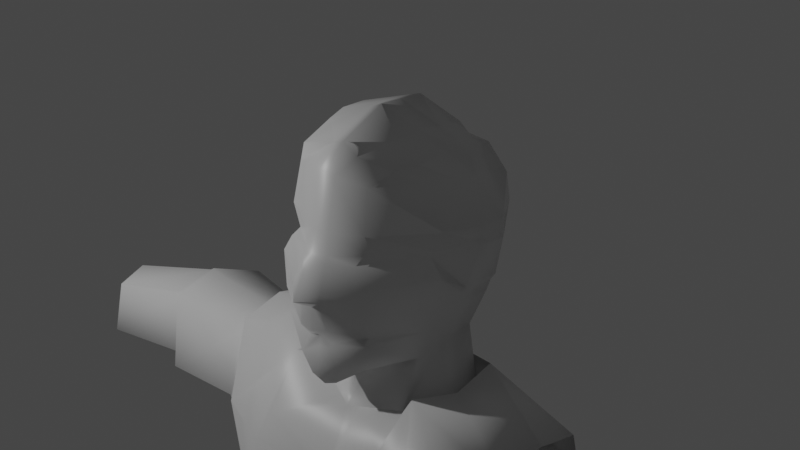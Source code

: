 # Source: Base_Zombie.blend  (saved by Blender 2.80.75; exported with 4.5.12 LTS)
import bpy
from mathutils import Matrix  # noqa: F401  (used for matrix-valued properties, if any)

bpy.ops.wm.read_factory_settings(use_empty=True)
scene = bpy.context.scene
scene.name = 'Scene'

# ---- collections
col_collection = bpy.data.collections.new('Collection'); scene.collection.children.link(col_collection)

# ---- materials (node trees are filled in below, after node groups)
mat_material = bpy.data.materials.new('Material')
mat_material.alpha_threshold = 0.0
mat_material.use_transparent_shadow = False
mat_material.line_color = (0.0, 0.0, 0.0, 1.0)

# ---- material node trees
mat_material.use_nodes = True; mat_material.node_tree.nodes.clear()
_N = mat_material.node_tree.nodes; _L = mat_material.node_tree.links
n0 = _N.new('ShaderNodeOutputMaterial'); n0.name = 'Material Output'; n0.location = (300, 300)
n1 = _N.new('ShaderNodeBsdfPrincipled'); n1.name = 'Principled BSDF'; n1.location = (10, 300)
n1.distribution = 'GGX'
n1.subsurface_method = 'BURLEY'
n1.inputs[2].default_value = 0.4
n1.inputs[3].default_value = 1.45
n1.inputs[27].default_value = (0.0, 0.0, 0.0, 1.0)
n1.inputs[28].default_value = 1.0
_L.new(n1.outputs[0], n0.inputs[0])
n0.is_active_output = True

# ---- world
world_world = bpy.data.worlds.new('World'); scene.world = world_world
world_world.use_nodes = True; world_world.node_tree.nodes.clear()
_N = world_world.node_tree.nodes; _L = world_world.node_tree.links
n0 = _N.new('ShaderNodeOutputWorld'); n0.name = 'World Output'; n0.location = (300, 300)
n1 = _N.new('ShaderNodeBackground'); n1.name = 'Background'; n1.location = (10, 300)
n1.inputs[0].default_value = (0.05088, 0.05088, 0.05088, 1.0)
_L.new(n1.outputs[0], n0.inputs[0])
n0.is_active_output = True
world_world.color = (0.05088, 0.05088, 0.05088)
world_world.use_sun_shadow = False
world_world.sun_shadow_jitter_overblur = 0.0

# ---- cameras
cam_camera = bpy.data.cameras.new('Camera')
cam_camera.clip_end = 100.0
cam_camera.ortho_scale = 7.314

# ---- lights
light_light = bpy.data.lights.new('Light', 'POINT')
light_light.transmission_factor = 0.0
light_light.energy = 1000.0
light_light.shadow_soft_size = 0.1
light_light.shadow_maximum_resolution = 0.006
light_light.use_absolute_resolution = True

# ---- meshes
me_cube = bpy.data.meshes.new('Cube')
me_cube.from_pydata([(0.3677, 0.6353, 0.8351), (0.3012, 0.6316, -0.6105), (0.4949, -0.5485, 0.8321), (0.4931, -0.9283, -1.168), (0.6031, 0.9288, 0.4357), (0.6938, 0.8295, -0.1753), (0.5243, -0.9254, 0.3083), (0.5607, -1.045, -0.1863), (0.6341, 0.3333, 0.8156), (0.5475, -0.2301, 0.8308), (0.7062, -0.424, -1.152), (0.7062, 0.3333, -1.061), (1.099, 0.2514, -0.287), (0.9657, -0.3466, -0.1863), (1.099, 0.3333, 0.3083), (0.9657, -0.3333, 0.3083), (0.6477, -0.5552, -1.761), (0.7922, 0.3653, -1.701), (-0.9096, 0.8987, -3.685), (0.1281, 0.9061, -4.355), (1.778, -0.9598, -2.827), (1.778, 0.6564, -2.827), (1.884, -0.6292, -1.966), (1.884, 0.3119, -1.932), (3.218, -0.8045, -2.758), (3.042, 0.5076, -2.895), (3.32, -0.6426, -1.997), (3.142, 0.3119, -1.997), (4.852, -0.6733, -2.719), (4.695, 0.2627, -2.753), (4.867, -0.4907, -2.126), (4.711, 0.06698, -2.126), (5.14, -0.7649, -2.68), (5.014, 0.4007, -2.844), (5.163, -0.6292, -2.046), (5.034, 0.2049, -2.046), (5.442, -0.7784, -2.739), (5.356, 0.38, -2.837), (5.475, -0.6084, -2.066), (5.375, 0.1842, -2.065), (7.898, -0.5282, -2.708), (7.856, 0.04648, -2.63), (7.908, -0.3745, -2.297), (7.865, -0.08381, -2.283), (8.023, -0.5077, -2.612), (7.97, 0.03267, -2.557), (8.032, -0.3632, -2.363), (7.978, -0.08982, -2.346), (8.413, -0.493, -2.57), (8.537, 0.1998, -2.476), (8.606, -0.6093, -2.249), (8.836, 0.143, -2.161), (9.174, -0.5312, -2.494), (9.172, 0.2257, -2.4), (9.185, -0.3723, -2.271), (9.114, 0.1027, -2.291), (9.512, -0.4547, -2.487), (9.423, 0.1625, -2.433), (9.521, -0.3211, -2.362), (9.479, 0.06136, -2.373), (9.696, -0.3362, -2.488), (9.603, 0.1315, -2.44), (9.731, -0.2501, -2.417), (9.718, 0.04099, -2.402), (0.5568, 0.05341, 0.9044), (0.7062, -0.04293, -1.106), (0.6932, 0.6282, -6.359), (1.05, -0.1098, -0.3275), (1.099, 0.002131, 0.3083), (0.8456, -0.1484, -1.775), (0.4482, 0.9557, -8.198), (2.024, -0.1702, -3.05), (1.884, -0.1479, -1.818), (3.045, -0.1557, -2.978), (3.32, -0.1613, -1.85), (4.653, -0.1485, -2.719), (4.867, -0.1485, -1.978), (4.945, -0.1479, -2.811), (5.163, -0.1479, -1.899), (5.443, -0.1816, -2.918), (5.475, -0.148, -1.918), (7.839, -0.1817, -2.708), (7.908, -0.1591, -2.173), (7.98, -0.1422, -2.677), (8.032, -0.1606, -2.288), (8.16, -0.08944, -2.635), (8.613, -0.153, -2.134), (8.975, -0.1355, -2.494), (9.185, -0.1355, -2.243), (9.312, -0.1221, -2.487), (9.521, -0.1221, -2.338), (9.737, -0.1051, -2.481), (9.789, -0.07786, -2.476), (8.265, -0.8295, -2.64), (8.35, -0.9393, -2.409), (8.332, -0.6593, -2.52), (8.588, -0.6675, -2.335), (8.475, -0.9758, -2.663), (8.559, -1.076, -2.467), (8.448, -0.7914, -2.615), (8.725, -0.8903, -2.392), (8.669, -1.031, -2.665), (8.72, -1.096, -2.57), (8.772, -0.9268, -2.643), (8.831, -0.9713, -2.52), (0.5857, 0.8724, -6.921), (0.1281, -1.191, -6.965), (0.7875, -0.9803, -7.005), (1.76, -0.133, -3.975), (1.662, 0.6861, -3.945), (1.529, -0.9806, -4.064), (0.1093, -0.09432, -8.264), (1.655, -0.7635, -6.957), (1.42, -0.1022, -6.338), (1.357, 0.4979, -6.338), (1.357, -0.7101, -6.338), (0.6193, -0.9119, -6.921), (1.635, -0.09556, -6.849), (1.297, 0.4867, -6.899), (1.434, -0.7083, -6.876), (0.1093, -1.078, -8.264), (1.825, -0.09632, -7.939), (1.407, 0.6824, -8.007), (1.595, -0.8768, -7.939), (0.7041, -0.09506, -11.72), (0.791, 0.637, -11.72), (1.926, -0.09678, -11.69), (1.727, 0.5692, -11.7), (0.7617, -0.9559, -11.73), (1.645, -0.7575, -11.7), (0.7781, -0.09551, -12.16), (0.9149, 0.5774, -12.17), (1.867, -0.09705, -12.14), (1.714, 0.4228, -12.19), (0.7538, -0.8229, -12.16), (1.689, -0.6981, -12.15), (0.6882, -0.04515, -13.49), (0.7757, 0.6788, -13.48), (2.105, -0.09656, -13.46), (1.886, 0.6357, -13.47), (0.7345, -0.7792, -13.49), (1.801, -0.8181, -13.46), (0.9795, -0.09629, -16.51), (1.053, 0.5165, -16.49), (1.868, -0.09754, -16.49), (1.723, 0.3866, -16.5), (0.9491, -0.578, -16.51), (1.723, -0.5879, -16.5), (0.7557, -0.09454, -17.08), (0.9502, 0.724, -17.07), (2.169, -0.09654, -17.05), (1.865, 0.5929, -17.07), (0.7557, -1.078, -17.08), (2.079, -0.7346, -17.02), (0.7697, -0.09456, -17.86), (1.012, 0.7763, -17.85), (2.183, -0.09656, -17.83), (1.953, 0.674, -17.84), (0.7697, -1.078, -17.86), (2.093, -0.7347, -17.8), (0.7557, -1.078, -17.08), (2.021, -0.877, -17.07), (0.7697, -1.078, -17.86), (2.035, -0.8771, -17.84), (0.8973, -1.966, -17.37), (1.953, -1.84, -17.36), (0.8587, -1.962, -17.79), (1.966, -1.84, -17.84), (1.097, -2.473, -17.52), (1.59, -2.389, -17.51), (1.103, -2.473, -17.84), (1.596, -2.389, -17.83), (2.004, 0.5569, -2.798), (2.031, -0.8603, -2.777), (2.126, -0.5869, -2.012), (2.099, 0.2678, -1.987), (2.126, -0.1508, -1.878), (2.189, -0.1666, -2.978), (0.1652, -1.052, -8.583), (1.606, -0.8706, -8.519), (1.85, -0.1079, -8.549), (1.464, 0.6617, -8.541), (0.4965, 0.9219, -8.555), (0.1708, -0.08413, -8.572), (-0.4952, 0.7373, 0.8819), (-0.3012, 0.6316, -0.6105), (-0.5245, -0.7698, 0.8942), (-0.5165, -0.9585, -1.189), (0.0, 0.6237, -0.9361), (0.0, -0.7241, 1.04), (-0.0217, -1.019, -1.533), (0.0, 0.7427, 0.8952), (-0.6149, 0.926, 0.4417), (-0.6938, 0.8295, -0.1753), (-0.5243, -0.9254, 0.3083), (-0.5607, -1.045, -0.1863), (0.0, 0.9905, 0.4338), (0.0, 0.893, -0.1832), (-0.005976, -1.04, 0.216), (0.01968, -1.404, -0.4077), (-0.9002, 0.3333, 0.9471), (-0.7672, -0.2301, 0.9391), (-0.7062, -0.424, -1.152), (-0.7062, 0.3333, -1.061), (0.0, 0.4276, -1.363), (0.0, -0.6167, -1.517), (0.0, 0.2857, 1.273), (0.0, -0.2301, 1.294), (-1.099, 0.3201, -0.1863), (-0.8974, -0.381, -0.4762), (-1.099, 0.3333, 0.3083), (-0.9521, -0.3423, 0.1937), (-0.6477, -0.5552, -1.761), (-0.7922, 0.3653, -1.701), (0.0, 0.4761, -1.796), (0.0, -0.7466, -1.925), (1.509, 0.5089, -6.981), (1.573, -0.7654, -6.384), (0.9002, -0.9422, -6.435), (0.1281, 0.814, -6.397), (-1.778, -0.9598, -2.827), (-1.778, 0.6564, -2.827), (-1.884, -0.6292, -1.966), (-1.884, 0.3119, -1.932), (-3.218, -0.8045, -2.758), (-3.042, 0.5076, -2.895), (-3.32, -0.6426, -1.997), (-3.142, 0.3119, -1.997), (-4.338, -1.045, -2.826), (-4.149, -0.1142, -2.839), (-4.409, -0.862, -2.236), (-4.236, -0.3096, -2.218), (-4.456, -0.6356, -2.528), (-4.428, -0.4517, -2.551), (-4.47, -0.614, -2.429), (-4.445, -0.4826, -2.426), (-4.697, -0.4322, -2.405), (-4.643, -0.3218, -2.593), (0.8663, 0.6596, -6.407), (1.869, -0.1111, -6.928), (1.64, -0.1182, -6.384), (1.573, 0.5208, -6.384), (1.267, 0.577, -5.802), (0.7171, 0.8538, -4.312), (1.037, -1.015, -4.516), (0.7603, -0.7974, -5.817), (0.4151, -0.9545, -5.832), (1.07, 0.5507, -5.792), (0.1281, -1.077, -6.413), (1.14, -0.09648, -5.798), (0.1281, -1.101, -5.834), (0.1281, 0.9356, -3.7), (0.465, -1.06, -5.227), (0.803, -0.8647, -5.251), (0.6859, -1.27, -4.442), (2.002, -0.1509, -3.868), (1.898, 0.7212, -3.835), (0.1281, -1.191, -3.721), (1.114, -1.392, -3.848), (1.145, 0.5975, -5.196), (2.134, -0.6793, -1.728), (1.224, -0.1041, -5.21), (2.134, 0.3228, -1.693), (2.134, -0.1668, -1.571), (-0.9002, 0.05341, 0.9431), (-0.7062, -0.04293, -1.106), (-1.073, 0.5729, -6.707), (0.0, 0.02944, 1.283), (-1.058, 0.03798, -0.4365), (-1.092, -0.005395, 0.1889), (-0.8456, -0.1484, -1.775), (-0.4482, 0.9557, -8.198), (-2.024, -0.1702, -3.05), (-1.884, -0.1479, -1.818), (-3.045, -0.1557, -2.978), (-3.32, -0.1613, -1.85), (-4.123, -0.5266, -2.803), (-4.413, -0.5201, -2.088), (-4.42, -0.5389, -2.545), (-4.47, -0.5378, -2.405), (-4.633, -0.4335, -2.585), (2.021, 0.6896, -2.646), (2.283, -0.1905, -2.882), (0.1093, -1.308, -3.489), (1.273, -1.238, -2.676), (1.235, 0.6527, -4.494), (0.1281, 0.7119, -2.512), (0.8534, -0.9441, -4.584), (1.756, -1.054, -3.962), (1.043, -0.1547, -4.517), (0.5239, -1.184, -4.514), (-4.862, -0.4069, -2.485), (-4.82, -0.4078, -2.604), (-4.862, -0.4715, -2.505), (-4.851, -0.4898, -2.589), (-4.827, -0.3338, -2.609), (-4.842, -0.3601, -2.503), (-4.786, -0.5783, -2.61), (-4.808, -0.542, -2.442), (-4.738, -0.2684, -2.649), (-4.725, -0.4153, -2.638), (-4.767, -0.3205, -2.438), (-4.808, -0.4136, -2.402), (-4.696, -0.5298, -2.436), (-4.679, -0.5575, -2.563), (-4.665, -0.3614, -2.432), (-0.5857, 0.8724, -6.921), (2.021, -1.031, -2.646), (0.07735, -1.065, -2.467), (0.8178, -0.6005, -1.51), (0.1281, 0.4977, -1.547), (0.9717, 0.3797, -1.446), (1.029, -0.1674, -1.525), (1.278, 0.7769, -2.526), (-0.1093, -0.09432, -8.264), (1.166, 0.8987, -3.685), (0.0, 0.7732, -6.35), (-1.151, -0.9522, -6.744), (-1.81, -0.1396, -7.125), (-1.44, 0.526, -7.086), (-1.783, -0.7862, -6.695), (0.0, -1.109, -6.884), (0.0, 0.899, -7.0), (-0.6193, -0.9119, -6.921), (-1.635, -0.09556, -6.849), (-1.297, 0.4867, -6.899), (-1.434, -0.7083, -6.876), (0.0, -0.1036, -8.303), (0.0, -1.091, -8.209), (0.0, 0.5258, -8.031), (-0.1093, -1.078, -8.264), (-1.825, -0.09632, -7.939), (-1.407, 0.6824, -8.007), (-1.595, -0.8768, -7.939), (-0.7041, -0.09506, -11.72), (-0.7777, 0.4643, -12.15), (-2.269, -0.1475, -12.17), (-1.868, 0.4381, -12.19), (-0.5331, -1.034, -12.02), (-1.614, -0.7437, -11.57), (-0.7781, -0.09551, -12.16), (-0.9149, 0.5774, -12.17), (-1.867, -0.09705, -12.14), (-1.714, 0.4228, -12.19), (-0.7538, -0.8229, -12.16), (-1.689, -0.6981, -12.15), (-1.269, -0.09377, -13.26), (-1.204, 0.2487, -13.22), (-1.846, -0.1533, -13.29), (-1.574, 0.1948, -13.26), (-1.3, -0.5891, -13.26), (-1.642, -0.6401, -13.29), (-1.417, -0.0004282, -16.48), (-1.794, 0.4879, -16.46), (-2.179, -0.4549, -16.51), (-2.302, 0.03525, -16.5), (-1.279, -0.4027, -16.65), (-1.804, -0.8024, -16.51), (-1.294, 0.07197, -17.15), (-1.787, 0.7402, -17.03), (-2.213, -0.5346, -16.81), (-2.439, 0.2075, -17.2), (-1.019, -0.8356, -17.06), (-1.687, -0.9735, -17.04), (-1.179, 0.1577, -17.81), (-1.833, 0.7823, -17.81), (-2.239, -0.5282, -17.82), (-2.582, 0.1936, -17.75), (-0.6764, -0.6876, -17.82), (-1.918, -1.071, -17.73), (-0.8641, -0.8122, -17.17), (-1.687, -1.041, -17.46), (-0.6764, -0.6876, -17.82), (-1.798, -1.151, -17.82), (-0.6311, -1.59, -17.48), (-1.091, -1.863, -17.53), (-0.3036, -1.495, -17.77), (-1.314, -1.953, -17.88), (-0.2593, -2.066, -17.52), (-0.6271, -2.195, -17.63), (-0.2503, -2.057, -17.84), (-0.7171, -2.237, -17.86), (-2.004, 0.5569, -2.798), (-2.031, -0.8603, -2.777), (-2.126, -0.5869, -2.012), (-2.099, 0.2678, -1.987), (-2.126, -0.1508, -1.878), (-2.189, -0.1666, -2.978), (-0.1652, -1.052, -8.583), (-1.606, -0.8706, -8.519), (-1.85, -0.1079, -8.549), (-1.464, 0.6617, -8.541), (-0.4965, 0.9219, -8.555), (-0.1708, -0.08413, -8.572), (-2.971, 0.6463, -3.039), (-3.28, -0.1479, -1.822), (-2.998, -0.1441, -3.149), (-3.16, -0.9154, -2.892), (-3.28, -0.7101, -1.995), (-3.088, 0.4034, -1.991), (0.1326, -0.9985, -1.462), (-0.01251, -1.146, -6.974), (0.8456, -0.1484, -1.775), (0.7922, 0.3653, -1.701), (0.0, 0.4761, -1.796), (0.6477, -0.5552, -1.761), (0.0, -0.7466, -1.925), (1.778, -0.9598, -2.827), (1.529, -0.9806, -4.064), (-0.1332, -1.066, -6.499), (-0.1155, 0.7685, -6.478), (-0.08208, -1.234, -3.748), (2.024, -0.1702, -3.05), (1.778, 0.6564, -2.827), (1.884, -0.1479, -1.818), (1.884, 0.3119, -1.932), (1.884, -0.6292, -1.966), (-0.09317, 0.9278, -3.697), (-0.07766, 0.8921, -4.353), (1.662, 0.6861, -3.945), (1.76, -0.133, -3.975), (0.5239, -1.184, -4.514), (-0.07102, -1.189, -4.397), (-0.0921, 0.8508, -5.086), (-0.09084, -1.133, -5.12), (0.8534, -0.9441, -4.584), (-0.1293, 0.7997, -5.862), (1.07, 0.5507, -5.792), (1.357, 0.4979, -6.338), (1.42, -0.1022, -6.338), (1.635, -0.09556, -6.849), (0.6932, 0.6282, -6.359), (0.0, 0.7732, -6.35), (-0.1063, -1.093, -5.823), (1.357, -0.7101, -6.338), (1.297, 0.4867, -6.899), (1.434, -0.7083, -6.876), (0.6193, -0.9119, -6.921), (0.0, -1.109, -6.884), (-0.132, -1.067, -6.892), (-0.2288, 0.7305, -6.426), (-0.1381, -0.7058, -1.89), (-0.8456, -0.1484, -1.775), (-0.7922, 0.3653, -1.701), (-0.6477, -0.5552, -1.761), (-1.778, -0.9598, -2.827), (-0.1689, 0.4525, -1.776), (-0.02331, -0.1016, -8.295), (-2.024, -0.1702, -3.05), (-1.778, 0.6564, -2.827), (-1.884, -0.1479, -1.818), (-1.884, 0.3119, -1.932), (-1.884, -0.6292, -1.966), (0.4151, -0.9545, -5.832), (0.7603, -0.7974, -5.817), (-0.02331, -1.088, -8.221), (-0.09558, 0.6175, -8.066), (-0.132, -1.067, -6.892), (-0.1249, 0.8933, -6.983), (-0.2288, 0.7305, -6.426), (-0.192, 0.03455, 1.211), (-0.1381, -0.7058, -1.89), (-0.1689, 0.4525, -1.776), (-0.1506, -0.5756, -1.439), (-1.073, 0.5729, -6.707), (-1.783, -0.7862, -6.695), (-1.151, -0.9522, -6.744), (1.145, 0.5975, -5.196), (-0.1506, 0.4075, -1.299), (0.465, -1.06, -5.227), (-0.1636, -0.2301, 1.218), (-0.192, 0.2958, 1.204), (-0.1479, 0.9769, 0.4355), (-0.1479, 0.8795, -0.1815), (-0.1178, -1.024, 0.2177), (-0.1904, -1.23, -0.3432), (-0.1118, -0.7338, 1.009), (1.235, 0.6527, -4.494), (-0.06423, 0.6254, -0.8667), (-0.1056, 0.7416, 0.8924), (-0.1812, -1.048, -1.465), (-0.05179, 0.4725, -1.526), (-0.6315, -1.256, -2.105), (-0.1171, 0.7258, -2.515), (-0.1161, -1.073, -2.683), (-1.805, -0.2867, -7.389), (-1.422, 0.606, -6.948), (-0.6193, -0.9119, -6.921), (-1.022, 0.7769, -2.526), (-0.7724, -0.1674, -1.525), (-0.7155, 0.3797, -1.446), (-0.9975, -0.6209, -1.769), (-1.765, -1.031, -2.646), (-1.5, -1.054, -3.962), (-1.017, -1.238, -2.676), (-2.027, -0.1905, -2.882), (-1.765, 0.6896, -2.646), (-1.878, -0.1668, -1.571), (-1.878, 0.3228, -1.693), (-1.878, -0.6793, -1.728), (0.5701, -1.026, -5.845), (0.9377, -0.8584, -5.829), (0.5547, 0.7241, -5.788), (0.1281, 0.8401, -5.817), (-1.668, 0.5429, -5.737), (-1.743, -0.1462, -5.744), (-1.638, -0.8483, -5.764), (-0.9713, -1.06, -5.78), (-1.079, 0.6505, -6.026), (-1.623, 0.6217, -4.924), (-1.707, -0.1254, -4.938), (-1.014, 0.6007, -6.777), (-1.771, -0.8465, -6.765), (-1.098, -1.023, -6.816), (1.348, 0.6269, -5.168), (0.1281, -1.13, -5.165), (0.6233, -1.138, -5.201), (0.6292, 0.7836, -5.111), (0.1281, 0.8704, -5.146), (-1.557, -0.891, -4.982), (-0.8987, -1.143, -4.957), (-0.9046, 0.7784, -4.866), (-1.563, 0.6725, -4.454), (-1.658, -0.143, -4.479), (1.443, 0.6857, -4.42), (0.1281, -1.163, -4.375), (-0.8576, -1.392, -3.848), (-1.455, -0.9836, -4.55), (-0.8057, -1.283, -4.476), (-0.8369, 0.8406, -4.346), (-1.642, 0.7212, -3.835), (-1.746, -0.1509, -3.868), (-1.8, -0.158, -7.222), (-1.908, 0.3461, -7.629), (-0.5313, -0.9803, -7.005), (0.1098, 0.7415, 0.8923), (0.06675, 0.6255, -0.8639), (0.165, -0.6928, 0.931), (0.1956, -1.217, -0.3377), (0.1102, -1.024, 0.2178), (0.1537, 0.8789, -0.1814), (0.1537, 0.9764, 0.4356), (0.3002, 0.2755, 1.017), (0.2181, -0.2269, 0.9658), (0.1565, 0.4067, -1.296), (0.1565, -0.574, -1.436), (0.1756, 0.4516, -1.775), (0.1435, -0.7042, -1.889), (0.2742, -1.144, -6.974), (0.215, 0.03475, 1.03), (0.2992, -1.047, -6.418), (0.2917, 0.7798, -6.399), (0.1536, 0.7411, -6.352), (0.1298, 0.8931, -6.983), (0.1372, -1.066, -6.892), (0.09934, 0.6211, -8.068), (0.02423, -1.088, -8.221), (0.02423, -0.1016, -8.294), (0.5495, -1.282, -3.914), (0.3581, 0.9274, -3.696), (0.9459, -1.216, -2.273), (0.3829, 0.7263, -2.515), (0.7275, -0.984, -1.995), (0.3151, 0.4715, -1.525), (0.1756, 0.4516, -1.775), (0.1435, -0.7042, -1.889), (0.1536, 0.7411, -6.352), (0.1372, -1.066, -6.892), (0.2261, -1.085, -5.837), (0.2226, 0.8144, -5.811), (0.2378, -1.131, -5.173), (0.2391, 0.8512, -5.138), (0.2517, -1.187, -4.39), (0.2586, 0.8945, -4.345), (-0.5847, -0.9077, -11.51), (-2.026, -0.1573, -11.61), (-0.8038, 0.4252, -11.59), (-1.718, -0.7372, -11.4), (-1.693, 0.3632, -11.61), (-0.6992, -0.1184, -11.31), (-1.791, -0.8805, -10.95), (-1.71, 0.6135, -11.19), (-0.4976, -0.09083, -10.5), (-0.3906, -1.041, -10.69), (-2.206, -0.2155, -11.3), (-0.6688, 0.6415, -10.76), (0.4662, 0.7877, 0.765), (0.4426, -0.8112, 0.7385), (0.0, 0.8086, 0.7726), (-0.01116, -0.9154, 0.7962), (0.7165, 0.3333, 0.6304), (0.5912, -0.2575, 0.6632), (0.701, 0.03979, 0.6662), (-0.548, 0.7877, 0.765), (-0.5244, -0.8112, 0.7385), (-0.953, 0.3333, 0.7773), (-0.8199, -0.2575, 0.7715), (-0.953, 0.03979, 0.7744), (-0.123, -0.9183, 0.7737), (-0.1169, 0.8041, 0.771), (0.1051, -0.9184, 0.7728), (0.1214, 0.8039, 0.7709), (0.6252, 0.795, -0.2512), (0.5673, -1.036, -0.3614), (0.0, 0.846, -0.3146), (0.03026, -1.189, -0.5432), (1.03, 0.2652, -0.3771), (0.9204, -0.3601, -0.3549), (0.956, -0.04659, -0.4393), (-0.6252, 0.795, -0.2512), (-0.5673, -1.036, -0.3614), (-1.03, 0.3224, -0.339), (-0.8299, -0.3646, -0.5312), (-0.9227, -0.02075, -0.5112), (-0.1333, 0.8351, -0.3011), (-0.1167, -1.199, -0.4753), (0.1386, 0.8347, -0.3006), (0.1415, -1.189, -0.4541), (0.5214, 0.7426, -0.3664), (0.5822, -0.9682, -0.62), (0.0, 0.7748, -0.5138), (0.001634, -1.185, -0.8212), (0.9264, 0.3259, -0.5704), (0.8518, -0.3806, -0.6102), (0.9264, -0.02508, -0.5902), (-0.5214, 0.7426, -0.3664), (-0.5773, -1.022, -0.6267), (-0.9264, 0.3259, -0.5704), (-0.8518, -0.3806, -0.6102), (-0.9264, -0.02508, -0.5902), (0.1155, 0.7676, -0.4811), (0.1696, -1.135, -0.778), (-0.1112, 0.7679, -0.4823), (-0.2291, -1.13, -0.8701), (0.4369, 0.7, -0.4601), (0.5588, -0.9878, -0.8427), (0.0, 0.7168, -0.6759), (-5.727e-05, -1.092, -1.04), (0.8419, 0.3288, -0.7588), (0.7959, -0.3973, -0.8182), (0.8419, -0.03193, -0.7883), (-0.4369, 0.7, -0.4601), (-0.5944, -0.9912, -0.8859), (-0.8419, 0.3288, -0.7588), (-0.7959, -0.3973, -0.8182), (-0.8419, -0.03193, -0.7883), (0.09682, 0.7131, -0.6281), (0.1297, -1.076, -1.023), (-0.09316, 0.7132, -0.6299), (-0.2356, -1.125, -1.195), (-0.103, 0.743, -0.5495), (-0.209, -1.043, -1.007), (0.4829, 0.7232, -0.4091), (0.5562, -0.9295, -0.7672), (0.0, 0.7484, -0.5876), (0.02889, -1.087, -0.8958), (0.8879, 0.3272, -0.6562), (0.8263, -0.3882, -0.7049), (0.8879, -0.0282, -0.6804), (-0.4829, 0.7232, -0.4091), (-0.5694, -0.9664, -0.7319), (-0.8879, 0.3272, -0.6562), (-0.8263, -0.3882, -0.7049), (-0.8879, -0.0282, -0.6804), (0.107, 0.7428, -0.548), (0.21, -1.072, -0.9239), (0.6938, 0.8845, 0.1728), (0.4927, -0.9119, 0.09871), (0.0, 0.948, 0.1649), (0.01032, -1.135, 0.0201), (1.063, 0.3215, 0.1552), (0.8167, -0.3618, 0.07068), (1.051, -0.008346, 0.1622), (-0.6938, 0.8845, 0.1728), (-0.483, -0.8877, 0.03773), (-1.099, 0.3276, 0.09274), (-0.9388, -0.3033, 0.1323), (-1.158, 0.05027, 0.08027), (-0.1479, 0.9344, 0.1666), (-0.1461, -1.091, 0.02082), (0.1537, 0.9339, 0.1666), (0.1508, -1.085, 0.02327), (0.6938, 0.8732, 0.1018), (0.4628, -1.007, 0.008819), (0.0, 0.9368, 0.09382), (0.005517, -1.243, -0.06837), (1.094, 0.352, 0.08554), (0.8167, -0.3633, 0.01372), (1.106, 0.01798, 0.08551), (-0.6938, 0.8732, 0.1018), (-0.487, -0.9966, -0.01922), (-1.099, 0.326, 0.03579), (-0.8967, -0.3595, -0.1321), (-1.146, 0.0945, -0.07012), (0.1537, 0.9227, 0.09558), (0.16, -1.112, -0.0504), (-0.1479, 0.9232, 0.09552), (-0.1551, -1.12, -0.05349), (6.174, 0.269, -0.3912)], [], [(545, 10, 3, 400), (591, 9, 2, 587), (601, 535, 0, 586), (600, 537, 189, 589), (543, 207, 189, 537), (617, 538, 199, 605), (681, 539, 198, 669), (616, 540, 5, 602), (680, 541, 4, 666), (607, 13, 7, 603), (671, 15, 6, 667), (666, 4, 14, 670), (672, 68, 15, 671), (602, 5, 12, 606), (608, 67, 13, 607), (535, 191, 206, 542), (549, 267, 207, 543), (586, 0, 8, 590), (592, 64, 9, 591), (536, 1, 11, 544), (65, 10, 16, 69), (569, 502, 238, 551), (545, 205, 215, 547), (544, 11, 17, 546), (550, 248, 106, 548), (217, 218, 107, 112), (241, 240, 239, 216), (177, 172, 25, 73), (561, 313, 315, 559), (307, 284, 258, 288), (502, 242, 241, 238), (26, 24, 28, 30), (174, 173, 24, 26), (176, 174, 26, 74), (172, 175, 27, 25), (29, 31, 35, 33), (74, 26, 30, 76), (25, 27, 31, 29), (73, 25, 29, 75), (34, 32, 36, 38), (75, 29, 33, 77), (30, 28, 32, 34), (76, 30, 34, 78), (80, 38, 42, 82), (78, 34, 38, 80), (33, 35, 39, 37), (77, 33, 37, 79), (41, 43, 47, 45), (37, 39, 43, 41), (79, 37, 41, 81), (38, 36, 40, 42), (46, 44, 93, 94), (81, 41, 45, 83), (42, 40, 44, 46), (82, 42, 46, 84), (51, 53, 49), (84, 46, 50, 86), (45, 47, 51, 49), (83, 45, 49, 85), (53, 55, 59, 57), (85, 49, 53, 87), (50, 48, 52, 54), (86, 50, 54, 88), (58, 56, 60, 62), (87, 53, 57, 89), (54, 52, 56, 58), (88, 54, 58, 90), (92, 62, 60, 91), (90, 58, 62, 92), (57, 59, 63, 61), (89, 57, 61, 91), (56, 89, 91, 60), (59, 90, 92, 63), (63, 92, 91, 61), (55, 88, 90, 59), (52, 87, 89, 56), (51, 86, 88, 55), (48, 85, 87, 52), (44, 83, 85, 48), (47, 84, 86, 51), (43, 82, 84, 47), (40, 81, 83, 44), (36, 79, 81, 40), (32, 77, 79, 36), (35, 78, 80, 39), (39, 80, 82, 43), (31, 76, 78, 35), (28, 75, 77, 32), (24, 73, 75, 28), (27, 74, 76, 31), (175, 176, 74, 27), (568, 250, 248, 550), (501, 500, 218, 217), (173, 177, 73, 24), (281, 282, 255, 256), (11, 65, 69, 17), (590, 8, 64, 592), (542, 206, 267, 549), (606, 12, 67, 608), (670, 14, 68, 672), (96, 94, 98, 100), (44, 48, 95, 93), (50, 46, 94, 96), (48, 50, 96, 95), (97, 99, 103, 101), (95, 96, 100, 99), (93, 95, 99, 97), (94, 93, 97, 98), (102, 101, 103, 104), (98, 97, 101, 102), (100, 98, 102, 104), (99, 100, 104, 103), (247, 249, 113, 114), (311, 312, 263, 262), (560, 283, 257, 558), (313, 281, 256, 315), (312, 309, 260, 263), (309, 284, 307, 260), (552, 66, 105, 553), (313, 311, 262, 281), (563, 311, 313, 561), (282, 307, 288, 255), (562, 308, 283, 560), (249, 245, 115, 113), (117, 119, 123, 121), (553, 105, 70, 555), (118, 117, 121, 122), (119, 116, 120, 123), (270, 213, 443, 442), (66, 114, 118, 105), (557, 111, 120, 556), (181, 180, 126, 127), (179, 178, 128, 129), (555, 70, 111, 557), (105, 118, 122, 70), (554, 321, 328, 556), (125, 127, 133, 131), (128, 124, 130, 134), (183, 182, 125, 124), (180, 179, 129, 126), (178, 183, 124, 128), (182, 181, 127, 125), (135, 134, 140, 141), (132, 135, 141, 138), (124, 125, 131, 130), (126, 129, 135, 132), (129, 128, 134, 135), (127, 126, 132, 133), (137, 139, 145, 143), (140, 136, 142, 146), (133, 132, 138, 139), (134, 130, 136, 140), (131, 133, 139, 137), (130, 131, 137, 136), (147, 146, 152, 153), (144, 147, 153, 150), (136, 137, 143, 142), (138, 141, 147, 144), (141, 140, 146, 147), (139, 138, 144, 145), (149, 151, 157, 155), (152, 148, 154, 158), (145, 144, 150, 151), (146, 142, 148, 152), (143, 145, 151, 149), (142, 143, 149, 148), (154, 155, 157, 156), (158, 154, 156, 159), (148, 149, 155, 154), (150, 153, 159, 156), (158, 159, 163, 162), (151, 150, 156, 157), (160, 162, 166, 164), (159, 153, 161, 163), (153, 152, 160, 161), (152, 158, 162, 160), (167, 165, 169, 171), (161, 160, 164, 165), (163, 161, 165, 167), (162, 163, 167, 166), (169, 168, 170, 171), (166, 167, 171, 170), (164, 166, 170, 168), (165, 164, 168, 169), (51, 55, 53), (20, 71, 177, 173), (23, 72, 176, 175), (21, 23, 175, 172), (72, 22, 174, 176), (22, 20, 173, 174), (71, 21, 172, 177), (70, 122, 181, 182), (120, 111, 183, 178), (121, 123, 179, 180), (111, 70, 182, 183), (123, 120, 178, 179), (122, 121, 180, 181), (463, 480, 187, 202), (596, 594, 186, 201), (599, 593, 184, 479), (598, 589, 189, 476), (470, 476, 189, 207), (615, 605, 199, 475), (679, 669, 198, 474), (614, 609, 193, 473), (678, 673, 192, 472), (612, 610, 195, 209), (676, 674, 194, 211), (673, 675, 210, 192), (677, 676, 211, 269), (609, 611, 208, 193), (613, 612, 209, 268), (479, 471, 206, 191), (460, 470, 207, 267), (593, 595, 200, 184), (597, 596, 201, 264), (478, 468, 203, 185), (265, 270, 212, 202), (110, 108, 420, 408), (463, 461, 215, 205), (468, 462, 213, 203), (113, 115, 434, 429), (222, 220, 445, 452), (119, 117, 430, 436), (396, 274, 225, 394), (290, 287, 425, 421), (287, 110, 408, 425), (317, 323, 487, 466), (226, 230, 228, 224), (398, 226, 224, 397), (395, 275, 226, 398), (394, 225, 227, 399), (229, 233, 235, 231), (275, 277, 230, 226), (225, 229, 231, 227), (274, 276, 229, 225), (253, 252, 246, 245), (276, 278, 233, 229), (230, 234, 232, 228), (277, 279, 234, 230), (221, 223, 451, 449), (259, 247, 427, 467), (318, 320, 465, 485), (279, 235, 305, 236), (261, 253, 245, 249), (273, 222, 452, 450), (118, 114, 428, 435), (223, 273, 450, 451), (22, 72, 414, 416), (20, 22, 416, 407), (220, 272, 448, 445), (285, 289, 261, 259), (287, 290, 252, 253), (547, 215, 406, 565), (272, 221, 449, 448), (71, 20, 407, 412), (289, 287, 253, 261), (116, 119, 436, 437), (23, 21, 413, 415), (115, 245, 454, 434), (252, 290, 421, 469), (212, 270, 442, 444), (114, 66, 431, 428), (109, 108, 289, 285), (546, 17, 403, 564), (72, 23, 415, 414), (285, 259, 467, 477), (108, 109, 419, 420), (108, 110, 287, 289), (320, 317, 466, 465), (114, 113, 429, 428), (69, 16, 405, 402), (21, 71, 412, 413), (117, 118, 435, 430), (266, 319, 486, 464), (299, 300, 292, 295), (301, 299, 295, 296), (292, 293, 291), (296, 292, 291), (292, 296, 295), (232, 234, 303, 304), (294, 293, 292), (237, 280, 300, 299), (231, 235, 279, 277), (228, 232, 278, 276), (224, 228, 276, 274), (227, 231, 277, 275), (399, 227, 275, 395), (17, 69, 402, 403), (554, 116, 437, 567), (397, 224, 274, 396), (319, 318, 485, 486), (203, 213, 270, 265), (595, 597, 264, 200), (471, 460, 267, 206), (611, 613, 268, 208), (675, 677, 269, 210), (236, 305, 301, 302), (298, 302, 291, 293), (302, 301, 296, 291), (297, 298, 293, 294), (300, 297, 294, 292), (235, 233, 237, 305), (278, 232, 304, 280), (280, 304, 297, 300), (304, 303, 298, 297), (303, 236, 302, 298), (305, 237, 299, 301), (233, 278, 280, 237), (552, 316, 432, 566), (109, 285, 477, 419), (459, 266, 464, 440), (461, 212, 444, 441), (245, 246, 453, 454), (247, 114, 428, 427), (459, 458, 306, 266), (319, 325, 324, 318), (320, 326, 323, 317), (462, 214, 404, 446), (457, 321, 438, 439), (246, 252, 469, 453), (324, 331, 333, 326), (458, 456, 271, 306), (325, 332, 331, 324), (326, 333, 330, 323), (318, 324, 326, 320), (266, 306, 325, 319), (447, 455, 330, 314), (578, 337, 336, 575), (577, 339, 338, 574), (456, 447, 314, 271), (306, 271, 332, 325), (457, 455, 328, 321), (335, 341, 343, 337), (338, 344, 340, 334), (579, 334, 335, 576), (575, 336, 339, 577), (574, 338, 334, 579), (576, 335, 337, 578), (345, 351, 350, 344), (342, 348, 351, 345), (334, 340, 341, 335), (336, 342, 345, 339), (339, 345, 344, 338), (337, 343, 342, 336), (347, 353, 355, 349), (350, 356, 352, 346), (343, 349, 348, 342), (344, 350, 346, 340), (341, 347, 349, 343), (340, 346, 347, 341), (357, 363, 362, 356), (354, 360, 363, 357), (346, 352, 353, 347), (348, 354, 357, 351), (351, 357, 356, 350), (349, 355, 354, 348), (359, 365, 367, 361), (362, 368, 364, 358), (355, 361, 360, 354), (356, 362, 358, 352), (353, 359, 361, 355), (352, 358, 359, 353), (364, 366, 367, 365), (368, 369, 366, 364), (358, 364, 365, 359), (360, 366, 369, 363), (368, 372, 373, 369), (361, 367, 366, 360), (370, 374, 376, 372), (369, 373, 371, 363), (363, 371, 370, 362), (362, 370, 372, 368), (377, 381, 379, 375), (371, 375, 374, 370), (373, 377, 375, 371), (372, 376, 377, 373), (379, 381, 380, 378), (376, 380, 381, 377), (374, 378, 380, 376), (375, 379, 378, 374), (234, 279, 236, 303), (220, 383, 387, 272), (223, 385, 386, 273), (221, 382, 385, 223), (273, 386, 384, 222), (222, 384, 383, 220), (272, 387, 382, 221), (271, 392, 391, 332), (330, 388, 393, 314), (331, 390, 389, 333), (314, 393, 392, 271), (333, 389, 388, 330), (332, 391, 390, 331), (259, 261, 249, 247), (383, 397, 396, 387), (385, 399, 395, 386), (382, 394, 399, 385), (386, 395, 398, 384), (384, 398, 397, 383), (387, 396, 394, 382), (329, 327, 447, 456), (323, 330, 455, 457), (406, 441, 482, 308), (443, 446, 481, 490), (432, 440, 410, 219), (487, 439, 401, 534), (491, 494, 484, 482), (310, 286, 483, 481), (520, 507, 433, 424), (518, 503, 426, 423), (528, 520, 424, 422), (19, 518, 423, 418), (526, 528, 422, 411), (251, 19, 418, 417), (494, 526, 411, 484), (507, 513, 409, 433), (286, 251, 417, 483), (513, 534, 401, 409), (503, 219, 410, 426), (402, 405, 309, 312), (465, 466, 513, 512), (464, 486, 533, 511), (441, 444, 491, 482), (454, 453, 500, 501), (435, 428, 241, 216), (421, 425, 244, 254), (486, 485, 532, 533), (446, 404, 310, 481), (565, 406, 308, 562), (420, 419, 256, 255), (564, 403, 311, 563), (428, 431, 238, 241), (477, 467, 514, 524), (440, 464, 511, 410), (442, 443, 490, 489), (428, 429, 240, 241), (403, 402, 312, 311), (469, 421, 254, 516), (407, 416, 260, 307), (436, 430, 239, 112), (452, 445, 492, 499), (566, 432, 219, 551), (415, 413, 281, 262), (437, 436, 112, 107), (449, 451, 498, 496), (414, 415, 262, 263), (430, 435, 216, 239), (450, 452, 499, 497), (451, 450, 497, 498), (419, 477, 524, 256), (413, 412, 282, 281), (567, 437, 107, 548), (445, 448, 495, 492), (467, 427, 242, 514), (448, 449, 496, 495), (427, 428, 241, 242), (453, 469, 516, 500), (444, 442, 489, 491), (416, 414, 263, 260), (439, 438, 106, 401), (412, 407, 307, 282), (434, 454, 501, 217), (466, 487, 534, 513), (408, 420, 255, 288), (485, 465, 512, 532), (425, 408, 288, 244), (429, 434, 217, 240), (240, 217, 112, 239), (482, 484, 283, 308), (495, 531, 493, 492), (481, 483, 488, 490), (488, 496, 498, 490), (491, 499, 492, 494), (489, 497, 499, 491), (488, 18, 530, 496), (570, 515, 250, 568), (517, 514, 242, 502), (571, 517, 502, 569), (509, 504, 505, 510), (519, 506, 507, 520), (424, 433, 250, 515), (521, 508, 504, 509), (423, 426, 508, 521), (510, 505, 506, 519), (572, 525, 515, 570), (243, 524, 514, 517), (573, 243, 517, 571), (522, 509, 510, 523), (527, 519, 520, 528), (422, 424, 515, 525), (529, 521, 509, 522), (418, 423, 521, 529), (523, 510, 519, 527), (288, 258, 254, 244), (558, 257, 525, 572), (315, 256, 524, 243), (559, 315, 243, 573), (530, 522, 523, 531), (493, 527, 528, 526), (411, 422, 525, 257), (18, 529, 522, 530), (417, 418, 529, 18), (531, 523, 527, 493), (484, 411, 257, 283), (490, 498, 497, 489), (496, 530, 531, 495), (504, 533, 532, 505), (506, 512, 513, 507), (433, 409, 248, 250), (508, 511, 533, 504), (492, 493, 526, 494), (483, 417, 18, 488), (409, 401, 106, 248), (426, 410, 511, 508), (505, 532, 512, 506), (327, 328, 455, 447), (322, 329, 456, 458), (323, 457, 439, 487), (213, 462, 446, 443), (316, 322, 458, 459), (215, 461, 441, 406), (316, 459, 440, 432), (200, 264, 460, 471), (204, 214, 462, 468), (202, 212, 461, 463), (188, 204, 468, 478), (264, 201, 470, 460), (184, 200, 471, 479), (668, 678, 472, 196), (604, 614, 473, 197), (674, 679, 474, 194), (610, 615, 475, 195), (201, 186, 476, 470), (594, 598, 476, 186), (588, 599, 479, 191), (205, 190, 480, 463), (251, 559, 573, 19), (258, 558, 572, 254), (19, 573, 571, 518), (254, 572, 570, 516), (518, 571, 569, 503), (516, 570, 568, 500), (438, 567, 548, 106), (431, 566, 551, 238), (404, 564, 563, 310), (405, 565, 562, 309), (66, 552, 566, 431), (321, 554, 567, 438), (214, 546, 564, 404), (16, 547, 565, 405), (116, 554, 556, 120), (329, 555, 557, 327), (327, 557, 556, 328), (322, 553, 555, 329), (309, 562, 560, 284), (310, 563, 561, 286), (316, 552, 553, 322), (284, 560, 558, 258), (8, 542, 549, 64), (500, 568, 550, 218), (286, 561, 559, 251), (218, 550, 548, 107), (204, 544, 546, 214), (10, 545, 547, 16), (503, 569, 551, 219), (188, 536, 544, 204), (64, 549, 543, 9), (0, 535, 542, 8), (668, 196, 541, 680), (604, 197, 540, 616), (667, 6, 539, 681), (603, 7, 538, 617), (9, 543, 537, 2), (587, 2, 537, 600), (588, 191, 535, 601), (205, 545, 400, 190), (585, 576, 578, 581), (583, 574, 579, 582), (584, 575, 577, 580), (582, 579, 576, 585), (580, 577, 574, 583), (581, 578, 575, 584), (391, 581, 584, 390), (389, 580, 583, 388), (393, 582, 585, 392), (390, 584, 580, 389), (388, 583, 582, 393), (392, 585, 581, 391), (196, 588, 601, 541), (6, 587, 600, 539), (196, 472, 599, 588), (194, 474, 598, 594), (210, 269, 597, 595), (269, 211, 596, 597), (192, 210, 595, 593), (474, 198, 589, 598), (472, 192, 593, 599), (211, 194, 594, 596), (14, 590, 592, 68), (68, 592, 591, 15), (4, 586, 590, 14), (539, 600, 589, 198), (541, 601, 586, 4), (15, 591, 587, 6), (619, 603, 617, 631), (620, 604, 616, 630), (626, 633, 615, 610), (620, 632, 614, 604), (627, 629, 613, 611), (629, 628, 612, 613), (625, 627, 611, 609), (628, 626, 610, 612), (632, 625, 609, 614), (633, 621, 605, 615), (622, 606, 608, 624), (624, 608, 607, 623), (618, 602, 606, 622), (623, 607, 603, 619), (630, 616, 602, 618), (631, 617, 605, 621), (665, 631, 621, 655), (664, 630, 618, 652), (657, 623, 619, 653), (652, 618, 622, 656), (658, 624, 623, 657), (656, 622, 624, 658), (651, 655, 621, 633), (650, 659, 625, 632), (662, 660, 626, 628), (659, 661, 627, 625), (663, 662, 628, 629), (661, 663, 629, 627), (654, 650, 632, 620), (660, 651, 633, 626), (654, 620, 630, 664), (653, 619, 631, 665), (3, 635, 647, 400), (188, 636, 646, 536), (187, 480, 649, 642), (188, 478, 648, 636), (203, 265, 645, 643), (265, 202, 644, 645), (185, 203, 643, 641), (202, 187, 642, 644), (478, 185, 641, 648), (480, 190, 637, 649), (11, 638, 640, 65), (65, 640, 639, 10), (1, 634, 638, 11), (10, 639, 635, 3), (536, 646, 634, 1), (400, 647, 637, 190), (635, 653, 665, 647), (636, 654, 664, 646), (642, 649, 651, 660), (636, 648, 650, 654), (643, 645, 663, 661), (645, 644, 662, 663), (641, 643, 661, 659), (644, 642, 660, 662), (648, 641, 659, 650), (649, 637, 655, 651), (638, 656, 658, 640), (640, 658, 657, 639), (634, 652, 656, 638), (639, 657, 653, 635), (646, 664, 652, 634), (647, 665, 655, 637), (683, 667, 681, 695), (684, 668, 680, 694), (690, 697, 679, 674), (684, 696, 678, 668), (691, 693, 677, 675), (693, 692, 676, 677), (689, 691, 675, 673), (692, 690, 674, 676), (696, 689, 673, 678), (697, 685, 669, 679), (686, 670, 672, 688), (688, 672, 671, 687), (682, 666, 670, 686), (687, 671, 667, 683), (694, 680, 666, 682), (695, 681, 669, 685), (538, 695, 685, 199), (540, 694, 682, 5), (13, 687, 683, 7), (5, 682, 686, 12), (67, 688, 687, 13), (12, 686, 688, 67), (475, 199, 685, 697), (473, 193, 689, 696), (209, 195, 690, 692), (193, 208, 691, 689), (268, 209, 692, 693), (208, 268, 693, 691), (197, 473, 696, 684), (195, 475, 697, 690), (197, 684, 694, 540), (7, 683, 695, 538)])
me_cube.polygons.foreach_set('use_smooth', [True] * 701)
_uv = me_cube.uv_layers.new(name='UVMap')
_uv.uv.foreach_set('vector', [0.5277, 0.9167, 0.625, 0.9167, 0.625, 1.0, 0.5277, 1.0, 0.3535, 0.6667, 0.375, 0.6667, 0.375, 0.75, 0.3535, 0.75, 0.8535, 0.6527, 0.875, 0.6527, 0.875, 0.75, 0.8535, 0.75, 0.6035, 0.3473, 0.625, 0.3473, 0.625, 0.375, 0.6035, 0.375, 0.4723, 0.1667, 0.5, 0.1667, 0.5, 0.25, 0.4723, 0.25, 0.4458, 0.3473, 0.4608, 0.3473, 0.4608, 0.375, 0.4458, 0.375, 0.5078, 0.3473, 0.5442, 0.3473, 0.5442, 0.375, 0.5078, 0.375, 0.6958, 0.6527, 0.7108, 0.6527, 0.7108, 0.75, 0.6958, 0.75, 0.7578, 0.6527, 0.7942, 0.6527, 0.7942, 0.75, 0.7578, 0.75, 0.1958, 0.6667, 0.2108, 0.6667, 0.2108, 0.75, 0.1958, 0.75, 0.2578, 0.6667, 0.2942, 0.6667, 0.2942, 0.75, 0.2578, 0.75, 0.2578, 0.5, 0.2942, 0.5, 0.2942, 0.5833, 0.2578, 0.5833, 0.2578, 0.6247, 0.2942, 0.6247, 0.2942, 0.6667, 0.2578, 0.6667, 0.1958, 0.5, 0.2108, 0.5, 0.2108, 0.5833, 0.1958, 0.5833, 0.1958, 0.6247, 0.2108, 0.6247, 0.2108, 0.6667, 0.1958, 0.6667, 0.4723, 0.0, 0.5, 0.0, 0.5, 0.08333, 0.4723, 0.08333, 0.4723, 0.1247, 0.5, 0.1247, 0.5, 0.1667, 0.4723, 0.1667, 0.3535, 0.5, 0.375, 0.5, 0.375, 0.5833, 0.3535, 0.5833, 0.3535, 0.6247, 0.375, 0.6247, 0.375, 0.6667, 0.3535, 0.6667, 0.5277, 0.75, 0.625, 0.75, 0.625, 0.8333, 0.5277, 0.8333, 0.125, 0.6247, 0.125, 0.6667, 0.125, 0.6667, 0.125, 0.6247, 0.5277, 0.8333, 0.625, 0.8333, 0.625, 0.8333, 0.5277, 0.8333, 0.5277, 0.9167, 0.5, 0.9167, 0.5, 0.9167, 0.5277, 0.9167, 0.5277, 0.8333, 0.625, 0.8333, 0.625, 0.8333, 0.5277, 0.8333, 0.5277, 0.9167, 0.5, 0.9167, 0.5, 0.9167, 0.5277, 0.9167, 0.625, 0.9167, 0.625, 0.9167, 0.625, 0.9167, 0.625, 0.9167, 0.625, 0.8333, 0.625, 0.8747, 0.625, 0.8747, 0.625, 0.8333, 0.625, 0.8747, 0.625, 0.8333, 0.625, 0.8333, 0.625, 0.8747, 0.5277, 0.8333, 0.625, 0.8333, 0.625, 0.8333, 0.5277, 0.8333, 0.625, 0.9167, 0.625, 0.9167, 0.625, 0.9167, 0.625, 0.9167, 0.625, 0.8333, 0.625, 0.8333, 0.625, 0.8333, 0.625, 0.8333, 0.625, 0.9167, 0.625, 0.9167, 0.625, 0.9167, 0.625, 0.9167, 0.625, 0.9167, 0.625, 0.9167, 0.625, 0.9167, 0.625, 0.9167, 0.125, 0.6247, 0.125, 0.6667, 0.125, 0.6667, 0.125, 0.6247, 0.625, 0.8333, 0.625, 0.8333, 0.625, 0.8333, 0.625, 0.8333, 0.625, 0.8333, 0.625, 0.8333, 0.625, 0.8333, 0.625, 0.8333, 0.125, 0.6247, 0.125, 0.6667, 0.125, 0.6667, 0.125, 0.6247, 0.625, 0.8333, 0.625, 0.8333, 0.625, 0.8333, 0.625, 0.8333, 0.625, 0.8747, 0.625, 0.8333, 0.625, 0.8333, 0.625, 0.8747, 0.625, 0.9167, 0.625, 0.9167, 0.625, 0.9167, 0.625, 0.9167, 0.625, 0.8747, 0.625, 0.8333, 0.625, 0.8333, 0.625, 0.8747, 0.625, 0.9167, 0.625, 0.9167, 0.625, 0.9167, 0.625, 0.9167, 0.125, 0.6247, 0.125, 0.6667, 0.125, 0.6667, 0.125, 0.6247, 0.125, 0.6247, 0.125, 0.6667, 0.125, 0.6667, 0.125, 0.6247, 0.125, 0.6247, 0.125, 0.6667, 0.125, 0.6667, 0.125, 0.6247, 0.625, 0.8333, 0.625, 0.8333, 0.625, 0.8333, 0.625, 0.8333, 0.625, 0.8747, 0.625, 0.8333, 0.625, 0.8333, 0.625, 0.8747, 0.625, 0.8333, 0.625, 0.8333, 0.625, 0.8333, 0.625, 0.8333, 0.625, 0.8333, 0.625, 0.8333, 0.625, 0.8333, 0.625, 0.8333, 0.625, 0.8747, 0.625, 0.8333, 0.625, 0.8333, 0.625, 0.8747, 0.625, 0.9167, 0.625, 0.9167, 0.625, 0.9167, 0.625, 0.9167, 0.625, 0.9167, 0.625, 0.9167, 0.625, 0.9167, 0.625, 0.9167, 0.625, 0.8747, 0.625, 0.8333, 0.625, 0.8333, 0.625, 0.8747, 0.625, 0.9167, 0.625, 0.9167, 0.625, 0.9167, 0.625, 0.9167, 0.125, 0.6247, 0.125, 0.6667, 0.125, 0.6667, 0.125, 0.6247, 0.0, 0.0, 0.0, 0.0, 0.0, 0.0, 0.125, 0.6247, 0.125, 0.6667, 0.125, 0.6667, 0.125, 0.6247, 0.625, 0.8333, 0.625, 0.8333, 0.625, 0.8333, 0.625, 0.8333, 0.625, 0.8747, 0.625, 0.8333, 0.625, 0.8333, 0.625, 0.8747, 0.625, 0.8333, 0.625, 0.8333, 0.625, 0.8333, 0.625, 0.8333, 0.625, 0.8747, 0.625, 0.8333, 0.625, 0.8333, 0.625, 0.8747, 0.625, 0.9167, 0.625, 0.9167, 0.625, 0.9167, 0.625, 0.9167, 0.125, 0.6247, 0.125, 0.6667, 0.125, 0.6667, 0.125, 0.6247, 0.625, 0.9167, 0.625, 0.9167, 0.625, 0.9167, 0.625, 0.9167, 0.625, 0.8747, 0.625, 0.8333, 0.625, 0.8333, 0.625, 0.8747, 0.625, 0.9167, 0.625, 0.9167, 0.625, 0.9167, 0.625, 0.9167, 0.125, 0.6247, 0.125, 0.6667, 0.125, 0.6667, 0.125, 0.6247, 0.125, 0.6247, 0.125, 0.6667, 0.125, 0.6667, 0.125, 0.6247, 0.125, 0.6247, 0.125, 0.6667, 0.125, 0.6667, 0.125, 0.6247, 0.625, 0.8333, 0.625, 0.8333, 0.625, 0.8333, 0.625, 0.8333, 0.625, 0.8747, 0.625, 0.8333, 0.625, 0.8333, 0.625, 0.8747, 0.625, 0.9167, 0.625, 0.8747, 0.625, 0.8747, 0.625, 0.9167, 0.125, 0.5833, 0.125, 0.6247, 0.125, 0.6247, 0.125, 0.5833, 0.125, 0.5833, 0.125, 0.6247, 0.125, 0.6247, 0.125, 0.5833, 0.125, 0.5833, 0.125, 0.6247, 0.125, 0.6247, 0.125, 0.5833, 0.625, 0.9167, 0.625, 0.8747, 0.625, 0.8747, 0.625, 0.9167, 0.125, 0.5833, 0.125, 0.6247, 0.125, 0.6247, 0.125, 0.5833, 0.625, 0.9167, 0.625, 0.8747, 0.625, 0.8747, 0.625, 0.9167, 0.625, 0.9167, 0.625, 0.8747, 0.625, 0.8747, 0.625, 0.9167, 0.125, 0.5833, 0.125, 0.6247, 0.125, 0.6247, 0.125, 0.5833, 0.125, 0.5833, 0.125, 0.6247, 0.125, 0.6247, 0.125, 0.5833, 0.625, 0.9167, 0.625, 0.8747, 0.625, 0.8747, 0.625, 0.9167, 0.625, 0.9167, 0.625, 0.8747, 0.625, 0.8747, 0.625, 0.9167, 0.625, 0.9167, 0.625, 0.8747, 0.625, 0.8747, 0.625, 0.9167, 0.125, 0.5833, 0.125, 0.6247, 0.125, 0.6247, 0.125, 0.5833, 0.125, 0.5833, 0.125, 0.6247, 0.125, 0.6247, 0.125, 0.5833, 0.125, 0.5833, 0.125, 0.6247, 0.125, 0.6247, 0.125, 0.5833, 0.625, 0.9167, 0.625, 0.8747, 0.625, 0.8747, 0.625, 0.9167, 0.625, 0.9167, 0.625, 0.8747, 0.625, 0.8747, 0.625, 0.9167, 0.125, 0.5833, 0.125, 0.6247, 0.125, 0.6247, 0.125, 0.5833, 0.125, 0.5833, 0.125, 0.6247, 0.125, 0.6247, 0.125, 0.5833, 0.5277, 0.9167, 0.5, 0.9167, 0.5, 0.9167, 0.5277, 0.9167, 0.625, 0.9167, 0.625, 0.9167, 0.625, 0.9167, 0.625, 0.9167, 0.625, 0.9167, 0.625, 0.8747, 0.625, 0.8747, 0.625, 0.9167, 0.625, 0.8333, 0.625, 0.8747, 0.625, 0.8747, 0.625, 0.8333, 0.125, 0.5833, 0.125, 0.6247, 0.125, 0.6247, 0.125, 0.5833, 0.3535, 0.5833, 0.375, 0.5833, 0.375, 0.6247, 0.3535, 0.6247, 0.4723, 0.08333, 0.5, 0.08333, 0.5, 0.1247, 0.4723, 0.1247, 0.1958, 0.5833, 0.2108, 0.5833, 0.2108, 0.6247, 0.1958, 0.6247, 0.2578, 0.5833, 0.2942, 0.5833, 0.2942, 0.6247, 0.2578, 0.6247, 0.125, 0.6667, 0.125, 0.6667, 0.125, 0.6667, 0.125, 0.6667, 0.625, 0.9167, 0.625, 0.9167, 0.625, 0.9167, 0.625, 0.9167, 0.125, 0.6667, 0.125, 0.6667, 0.125, 0.6667, 0.125, 0.6667, 0.625, 0.9167, 0.625, 0.9167, 0.625, 0.9167, 0.625, 0.9167, 0.625, 0.9167, 0.625, 0.9167, 0.625, 0.9167, 0.625, 0.9167, 0.625, 0.9167, 0.625, 0.9167, 0.625, 0.9167, 0.625, 0.9167, 0.625, 0.9167, 0.625, 0.9167, 0.625, 0.9167, 0.625, 0.9167, 0.625, 0.9167, 0.625, 0.9167, 0.625, 0.9167, 0.625, 0.9167, 0.625, 0.9167, 0.625, 0.9167, 0.625, 0.9167, 0.625, 0.9167, 0.625, 0.9167, 0.625, 0.9167, 0.625, 0.9167, 0.625, 0.9167, 0.125, 0.6667, 0.125, 0.6667, 0.125, 0.6667, 0.125, 0.6667, 0.625, 0.9167, 0.625, 0.9167, 0.625, 0.9167, 0.625, 0.9167, 0.625, 0.8333, 0.625, 0.8747, 0.625, 0.8747, 0.625, 0.8333, 0.125, 0.5833, 0.125, 0.6247, 0.125, 0.6247, 0.125, 0.5833, 0.5277, 0.9167, 0.5, 0.9167, 0.5, 0.9167, 0.5277, 0.9167, 0.625, 0.8333, 0.625, 0.8333, 0.625, 0.8333, 0.625, 0.8333, 0.125, 0.6247, 0.125, 0.6667, 0.125, 0.6667, 0.125, 0.6247, 0.625, 0.9167, 0.625, 0.9167, 0.625, 0.9167, 0.625, 0.9167, 0.5277, 0.8333, 0.625, 0.8333, 0.625, 0.8333, 0.5277, 0.8333, 0.625, 0.8333, 0.625, 0.8333, 0.625, 0.8333, 0.625, 0.8333, 0.5277, 0.8333, 0.625, 0.8333, 0.625, 0.8333, 0.5277, 0.8333, 0.625, 0.8747, 0.625, 0.9167, 0.625, 0.9167, 0.625, 0.8747, 0.5277, 0.9167, 0.5, 0.9167, 0.5, 0.9167, 0.5277, 0.9167, 0.625, 0.8747, 0.625, 0.9167, 0.625, 0.9167, 0.625, 0.8747, 0.625, 0.8747, 0.625, 0.9167, 0.625, 0.9167, 0.625, 0.8747, 0.5277, 0.8333, 0.625, 0.8333, 0.625, 0.8333, 0.5277, 0.8333, 0.625, 0.8333, 0.625, 0.8747, 0.625, 0.8747, 0.625, 0.8333, 0.625, 0.9167, 0.625, 0.9167, 0.625, 0.9167, 0.625, 0.9167, 0.125, 0.6247, 0.125, 0.5833, 0.125, 0.5833, 0.125, 0.6247, 0.625, 0.8333, 0.625, 0.8333, 0.625, 0.8333, 0.625, 0.8333, 0.5277, 0.8747, 0.625, 0.8747, 0.625, 0.9167, 0.5277, 0.9167, 0.625, 0.8333, 0.625, 0.8747, 0.625, 0.8747, 0.625, 0.8333, 0.625, 0.9167, 0.625, 0.9167, 0.625, 0.9167, 0.625, 0.9167, 0.5277, 0.8333, 0.625, 0.8333, 0.625, 0.8747, 0.5277, 0.8747, 0.625, 0.8333, 0.625, 0.8333, 0.625, 0.8333, 0.625, 0.8333, 0.5277, 0.9167, 0.5, 0.9167, 0.5, 0.9167, 0.5277, 0.9167, 0.625, 0.8333, 0.625, 0.8333, 0.625, 0.8333, 0.625, 0.8333, 0.625, 0.9167, 0.625, 0.8747, 0.625, 0.8747, 0.625, 0.9167, 0.625, 0.8747, 0.625, 0.8333, 0.625, 0.8333, 0.625, 0.8747, 0.625, 0.8747, 0.625, 0.9167, 0.625, 0.9167, 0.625, 0.8747, 0.625, 0.9167, 0.625, 0.8747, 0.625, 0.8747, 0.625, 0.9167, 0.625, 0.8333, 0.625, 0.8333, 0.625, 0.8333, 0.625, 0.8333, 0.625, 0.9167, 0.625, 0.9167, 0.625, 0.9167, 0.625, 0.9167, 0.625, 0.8747, 0.625, 0.9167, 0.625, 0.9167, 0.625, 0.8747, 0.625, 0.8747, 0.625, 0.8333, 0.625, 0.8333, 0.625, 0.8747, 0.625, 0.8747, 0.625, 0.9167, 0.625, 0.9167, 0.625, 0.8747, 0.625, 0.9167, 0.625, 0.9167, 0.625, 0.9167, 0.625, 0.9167, 0.625, 0.8333, 0.625, 0.8747, 0.625, 0.8747, 0.625, 0.8333, 0.625, 0.8333, 0.625, 0.8333, 0.625, 0.8333, 0.625, 0.8333, 0.625, 0.9167, 0.625, 0.8747, 0.625, 0.8747, 0.625, 0.9167, 0.625, 0.8333, 0.625, 0.8747, 0.625, 0.8747, 0.625, 0.8333, 0.625, 0.9167, 0.625, 0.8747, 0.625, 0.8747, 0.625, 0.9167, 0.625, 0.8333, 0.625, 0.8333, 0.625, 0.8333, 0.625, 0.8333, 0.625, 0.8747, 0.625, 0.8333, 0.625, 0.8333, 0.625, 0.8747, 0.625, 0.9167, 0.625, 0.9167, 0.625, 0.9167, 0.625, 0.9167, 0.625, 0.8747, 0.625, 0.9167, 0.625, 0.9167, 0.625, 0.8747, 0.625, 0.8747, 0.625, 0.8333, 0.625, 0.8333, 0.625, 0.8747, 0.625, 0.8747, 0.625, 0.9167, 0.625, 0.9167, 0.625, 0.8747, 0.625, 0.9167, 0.625, 0.9167, 0.625, 0.9167, 0.625, 0.9167, 0.625, 0.8333, 0.625, 0.8747, 0.625, 0.8747, 0.625, 0.8333, 0.625, 0.8333, 0.625, 0.8333, 0.625, 0.8333, 0.625, 0.8333, 0.625, 0.9167, 0.625, 0.8747, 0.625, 0.8747, 0.625, 0.9167, 0.625, 0.8333, 0.625, 0.8747, 0.625, 0.8747, 0.625, 0.8333, 0.625, 0.9167, 0.625, 0.8747, 0.625, 0.8747, 0.625, 0.9167, 0.625, 0.8333, 0.625, 0.8333, 0.625, 0.8333, 0.625, 0.8333, 0.625, 0.8747, 0.625, 0.8333, 0.625, 0.8333, 0.625, 0.8747, 0.625, 0.8747, 0.625, 0.8333, 0.625, 0.8333, 0.625, 0.8747, 0.625, 0.9167, 0.625, 0.8747, 0.625, 0.8747, 0.625, 0.9167, 0.625, 0.8747, 0.625, 0.8333, 0.625, 0.8333, 0.625, 0.8747, 0.625, 0.8747, 0.625, 0.9167, 0.625, 0.9167, 0.625, 0.8747, 0.625, 0.9167, 0.625, 0.9167, 0.625, 0.9167, 0.625, 0.9167, 0.625, 0.8333, 0.625, 0.8747, 0.625, 0.8747, 0.625, 0.8333, 0.625, 0.9167, 0.625, 0.9167, 0.625, 0.9167, 0.625, 0.9167, 0.625, 0.9167, 0.625, 0.9167, 0.625, 0.9167, 0.625, 0.9167, 0.625, 0.9167, 0.625, 0.9167, 0.625, 0.9167, 0.625, 0.9167, 0.625, 0.9167, 0.625, 0.9167, 0.625, 0.9167, 0.625, 0.9167, 0.625, 0.9167, 0.625, 0.9167, 0.625, 0.9167, 0.625, 0.9167, 0.625, 0.9167, 0.625, 0.9167, 0.625, 0.9167, 0.625, 0.9167, 0.625, 0.9167, 0.625, 0.9167, 0.625, 0.9167, 0.625, 0.9167, 0.625, 0.9167, 0.625, 0.9167, 0.625, 0.9167, 0.625, 0.9167, 0.625, 0.9167, 0.625, 0.9167, 0.625, 0.9167, 0.625, 0.9167, 0.625, 0.9167, 0.625, 0.9167, 0.625, 0.9167, 0.625, 0.9167, 0.625, 0.9167, 0.625, 0.9167, 0.625, 0.9167, 0.625, 0.9167, 0.625, 0.9167, 0.625, 0.9167, 0.625, 0.9167, 0.625, 0.9167, 0.0, 0.0, 0.0, 0.0, 0.0, 0.0, 0.625, 0.9167, 0.625, 0.8747, 0.625, 0.8747, 0.625, 0.9167, 0.125, 0.5833, 0.125, 0.6247, 0.125, 0.6247, 0.125, 0.5833, 0.625, 0.8333, 0.625, 0.8333, 0.625, 0.8333, 0.625, 0.8333, 0.125, 0.6247, 0.125, 0.6667, 0.125, 0.6667, 0.125, 0.6247, 0.625, 0.9167, 0.625, 0.9167, 0.625, 0.9167, 0.625, 0.9167, 0.625, 0.8747, 0.625, 0.8333, 0.625, 0.8333, 0.625, 0.8747, 0.625, 0.8333, 0.625, 0.8333, 0.625, 0.8333, 0.625, 0.8333, 0.625, 0.9167, 0.625, 0.8747, 0.625, 0.8747, 0.625, 0.9167, 0.625, 0.8747, 0.625, 0.9167, 0.625, 0.9167, 0.625, 0.8747, 0.625, 0.8747, 0.625, 0.8333, 0.625, 0.8333, 0.625, 0.8747, 0.625, 0.9167, 0.625, 0.9167, 0.625, 0.9167, 0.625, 0.9167, 0.625, 0.8333, 0.625, 0.8747, 0.625, 0.8747, 0.625, 0.8333, 0.5267, 0.9167, 0.5267, 1.0, 0.625, 1.0, 0.625, 0.9167, 0.3535, 0.6667, 0.3535, 0.75, 0.375, 0.75, 0.375, 0.6667, 0.8535, 0.6517, 0.8535, 0.75, 0.875, 0.75, 0.875, 0.6517, 0.6035, 0.3483, 0.6035, 0.375, 0.625, 0.375, 0.625, 0.3483, 0.4733, 0.1667, 0.4733, 0.25, 0.5, 0.25, 0.5, 0.1667, 0.4458, 0.3483, 0.4458, 0.375, 0.4608, 0.375, 0.4608, 0.3483, 0.5078, 0.3483, 0.5078, 0.375, 0.5442, 0.375, 0.5442, 0.3483, 0.6958, 0.6517, 0.6958, 0.75, 0.7108, 0.75, 0.7108, 0.6517, 0.7578, 0.6517, 0.7578, 0.75, 0.7942, 0.75, 0.7942, 0.6517, 0.1958, 0.6667, 0.1958, 0.75, 0.2108, 0.75, 0.2108, 0.6667, 0.2578, 0.6667, 0.2578, 0.75, 0.2942, 0.75, 0.2942, 0.6667, 0.2578, 0.5, 0.2578, 0.5833, 0.2942, 0.5833, 0.2942, 0.5, 0.2578, 0.6247, 0.2578, 0.6667, 0.2942, 0.6667, 0.2942, 0.6247, 0.1958, 0.5, 0.1958, 0.5833, 0.2108, 0.5833, 0.2108, 0.5, 0.1958, 0.6247, 0.1958, 0.6667, 0.2108, 0.6667, 0.2108, 0.6247, 0.4733, 0.0, 0.4733, 0.08333, 0.5, 0.08333, 0.5, 0.0, 0.4733, 0.1247, 0.4733, 0.1667, 0.5, 0.1667, 0.5, 0.1247, 0.3535, 0.5, 0.3535, 0.5833, 0.375, 0.5833, 0.375, 0.5, 0.3535, 0.6247, 0.3535, 0.6667, 0.375, 0.6667, 0.375, 0.6247, 0.5267, 0.75, 0.5267, 0.8333, 0.625, 0.8333, 0.625, 0.75, 0.125, 0.6247, 0.125, 0.6247, 0.125, 0.6667, 0.125, 0.6667, 0.625, 0.9167, 0.625, 0.8747, 0.625, 0.8747, 0.625, 0.9167, 0.5267, 0.9167, 0.5267, 0.9167, 0.5, 0.9167, 0.5, 0.9167, 0.5267, 0.8333, 0.5267, 0.8333, 0.625, 0.8333, 0.625, 0.8333, 0.625, 0.8747, 0.625, 0.9167, 0.625, 0.9167, 0.625, 0.8747, 0.625, 0.9167, 0.625, 0.9167, 0.625, 0.9167, 0.625, 0.9167, 0.625, 0.9167, 0.625, 0.8747, 0.625, 0.8747, 0.625, 0.9167, 0.625, 0.8747, 0.625, 0.8747, 0.625, 0.8333, 0.625, 0.8333, 0.625, 0.9167, 0.625, 0.9167, 0.625, 0.9167, 0.625, 0.9167, 0.625, 0.9167, 0.625, 0.9167, 0.625, 0.9167, 0.625, 0.9167, 0.625, 0.9167, 0.625, 0.9167, 0.625, 0.9167, 0.625, 0.9167, 0.625, 0.9167, 0.625, 0.9167, 0.625, 0.9167, 0.625, 0.9167, 0.625, 0.9167, 0.625, 0.9167, 0.625, 0.9167, 0.625, 0.9167, 0.125, 0.6247, 0.125, 0.6247, 0.125, 0.6667, 0.125, 0.6667, 0.625, 0.8333, 0.625, 0.8333, 0.625, 0.8333, 0.625, 0.8333, 0.625, 0.8333, 0.625, 0.8333, 0.625, 0.8333, 0.625, 0.8333, 0.125, 0.6247, 0.125, 0.6247, 0.125, 0.6667, 0.125, 0.6667, 0.625, 0.8333, 0.625, 0.8333, 0.625, 0.8333, 0.625, 0.8333, 0.625, 0.8747, 0.625, 0.8747, 0.625, 0.8333, 0.625, 0.8333, 0.625, 0.9167, 0.625, 0.9167, 0.625, 0.9167, 0.625, 0.9167, 0.625, 0.8747, 0.625, 0.8747, 0.625, 0.8333, 0.625, 0.8333, 0.625, 0.9167, 0.625, 0.9167, 0.625, 0.9167, 0.625, 0.9167, 0.125, 0.6247, 0.125, 0.6247, 0.125, 0.6667, 0.125, 0.6667, 0.625, 0.8333, 0.625, 0.8333, 0.625, 0.8333, 0.625, 0.8333, 0.625, 0.8333, 0.625, 0.8333, 0.625, 0.8333, 0.625, 0.8333, 0.625, 0.8747, 0.625, 0.9167, 0.625, 0.9167, 0.625, 0.8747, 0.125, 0.6247, 0.125, 0.5833, 0.125, 0.5833, 0.125, 0.6247, 0.625, 0.8747, 0.625, 0.9167, 0.625, 0.9167, 0.625, 0.8747, 0.125, 0.6247, 0.125, 0.6667, 0.125, 0.6667, 0.125, 0.6247, 0.625, 0.8333, 0.625, 0.8333, 0.625, 0.8333, 0.625, 0.8333, 0.125, 0.5833, 0.125, 0.6247, 0.125, 0.6247, 0.125, 0.5833, 0.125, 0.6667, 0.125, 0.6247, 0.125, 0.6247, 0.125, 0.6667, 0.625, 0.9167, 0.625, 0.9167, 0.625, 0.9167, 0.625, 0.9167, 0.625, 0.9167, 0.625, 0.8747, 0.625, 0.8747, 0.625, 0.9167, 0.625, 0.8333, 0.625, 0.8747, 0.625, 0.8747, 0.625, 0.8333, 0.625, 0.9167, 0.625, 0.9167, 0.625, 0.9167, 0.625, 0.9167, 0.5277, 0.9167, 0.5, 0.9167, 0.5, 0.9167, 0.5277, 0.9167, 0.625, 0.8747, 0.625, 0.8333, 0.625, 0.8333, 0.625, 0.8747, 0.625, 0.8747, 0.625, 0.9167, 0.625, 0.9167, 0.625, 0.8747, 0.625, 0.8747, 0.625, 0.9167, 0.625, 0.9167, 0.625, 0.8747, 0.625, 0.9167, 0.625, 0.9167, 0.625, 0.9167, 0.625, 0.9167, 0.625, 0.8333, 0.625, 0.8333, 0.625, 0.8333, 0.625, 0.8333, 0.625, 0.9167, 0.625, 0.9167, 0.625, 0.9167, 0.625, 0.9167, 0.625, 0.9167, 0.625, 0.9167, 0.625, 0.9167, 0.625, 0.9167, 0.125, 0.6667, 0.125, 0.6247, 0.125, 0.6247, 0.125, 0.6667, 0.625, 0.8333, 0.625, 0.8333, 0.625, 0.8333, 0.625, 0.8333, 0.625, 0.8333, 0.625, 0.8747, 0.625, 0.8747, 0.625, 0.8333, 0.5277, 0.8333, 0.625, 0.8333, 0.625, 0.8333, 0.5277, 0.8333, 0.125, 0.6247, 0.125, 0.5833, 0.125, 0.5833, 0.125, 0.6247, 0.625, 0.8333, 0.625, 0.8333, 0.625, 0.8333, 0.625, 0.8333, 0.625, 0.8747, 0.625, 0.8333, 0.625, 0.8333, 0.625, 0.8747, 0.625, 0.8747, 0.625, 0.9167, 0.625, 0.9167, 0.625, 0.8747, 0.625, 0.9167, 0.625, 0.9167, 0.625, 0.9167, 0.625, 0.9167, 0.625, 0.8333, 0.625, 0.8747, 0.625, 0.8747, 0.625, 0.8333, 0.125, 0.6247, 0.125, 0.6667, 0.125, 0.6667, 0.125, 0.6247, 0.625, 0.8333, 0.625, 0.8747, 0.625, 0.8747, 0.625, 0.8333, 0.625, 0.8747, 0.625, 0.8333, 0.625, 0.8333, 0.625, 0.8747, 0.625, 0.8333, 0.625, 0.8333, 0.625, 0.8333, 0.625, 0.8333, 0.625, 0.8333, 0.625, 0.8747, 0.625, 0.8747, 0.625, 0.8333, 0.625, 0.8333, 0.625, 0.8333, 0.625, 0.8333, 0.625, 0.8333, 0.0, 0.0, 0.0, 0.0, 0.0, 0.0, 0.0, 0.0, 0.0, 0.0, 0.0, 0.0, 0.0, 0.0, 0.0, 0.0, 0.0, 0.0, 0.625, 0.9167, 0.625, 0.9167, 0.625, 0.9167, 0.625, 0.9167, 0.0, 0.0, 0.0, 0.0, 0.0, 0.0, 0.625, 0.8333, 0.625, 0.8747, 0.625, 0.8747, 0.625, 0.8333, 0.125, 0.5833, 0.125, 0.5833, 0.125, 0.6247, 0.125, 0.6247, 0.625, 0.9167, 0.625, 0.9167, 0.625, 0.8747, 0.625, 0.8747, 0.625, 0.9167, 0.625, 0.9167, 0.625, 0.8747, 0.625, 0.8747, 0.125, 0.5833, 0.125, 0.5833, 0.125, 0.6247, 0.125, 0.6247, 0.125, 0.5833, 0.125, 0.5833, 0.125, 0.6247, 0.125, 0.6247, 0.125, 0.5833, 0.125, 0.6247, 0.125, 0.6247, 0.125, 0.5833, 0.5277, 0.9167, 0.625, 0.9167, 0.625, 0.9167, 0.5277, 0.9167, 0.625, 0.9167, 0.625, 0.9167, 0.625, 0.8747, 0.625, 0.8747, 0.625, 0.8333, 0.625, 0.8747, 0.625, 0.8747, 0.625, 0.8333, 0.125, 0.5833, 0.125, 0.5833, 0.125, 0.6247, 0.125, 0.6247, 0.3535, 0.5833, 0.3535, 0.6247, 0.375, 0.6247, 0.375, 0.5833, 0.4733, 0.08333, 0.4733, 0.1247, 0.5, 0.1247, 0.5, 0.08333, 0.1958, 0.5833, 0.1958, 0.6247, 0.2108, 0.6247, 0.2108, 0.5833, 0.2578, 0.5833, 0.2578, 0.6247, 0.2942, 0.6247, 0.2942, 0.5833, 0.125, 0.6247, 0.125, 0.5833, 0.125, 0.5833, 0.125, 0.6247, 0.125, 0.6667, 0.125, 0.6247, 0.125, 0.6247, 0.125, 0.6667, 0.125, 0.6247, 0.125, 0.5833, 0.125, 0.5833, 0.125, 0.6247, 0.625, 0.9167, 0.625, 0.9167, 0.625, 0.9167, 0.625, 0.9167, 0.625, 0.8747, 0.625, 0.9167, 0.625, 0.9167, 0.625, 0.8747, 0.625, 0.8333, 0.625, 0.8333, 0.625, 0.8333, 0.625, 0.8333, 0.625, 0.8747, 0.625, 0.9167, 0.625, 0.9167, 0.625, 0.8747, 0.625, 0.8747, 0.625, 0.9167, 0.625, 0.9167, 0.625, 0.8747, 0.625, 0.9167, 0.625, 0.9167, 0.625, 0.9167, 0.625, 0.9167, 0.125, 0.6667, 0.125, 0.6247, 0.125, 0.6247, 0.125, 0.6667, 0.625, 0.8333, 0.625, 0.8333, 0.625, 0.8333, 0.625, 0.8333, 0.625, 0.8333, 0.625, 0.8747, 0.625, 0.8747, 0.625, 0.8333, 0.5277, 0.8333, 0.5, 0.8333, 0.5, 0.8333, 0.5277, 0.8333, 0.625, 0.8333, 0.625, 0.8333, 0.625, 0.8333, 0.625, 0.8333, 0.5267, 0.8333, 0.625, 0.8333, 0.625, 0.8333, 0.5267, 0.8333, 0.5267, 0.9167, 0.625, 0.9167, 0.625, 0.9167, 0.5267, 0.9167, 0.625, 0.9167, 0.625, 0.9167, 0.625, 0.9167, 0.625, 0.9167, 0.625, 0.8333, 0.625, 0.8333, 0.625, 0.8333, 0.625, 0.8333, 0.5267, 0.8333, 0.5267, 0.8333, 0.625, 0.8333, 0.625, 0.8333, 0.625, 0.8333, 0.625, 0.8333, 0.625, 0.8747, 0.625, 0.8747, 0.625, 0.9167, 0.625, 0.9167, 0.625, 0.9167, 0.625, 0.9167, 0.5267, 0.8333, 0.5, 0.8333, 0.5, 0.8333, 0.5267, 0.8333, 0.5267, 0.9167, 0.5, 0.9167, 0.5, 0.9167, 0.5267, 0.9167, 0.625, 0.9167, 0.625, 0.9167, 0.625, 0.9167, 0.625, 0.9167, 0.625, 0.8747, 0.625, 0.8747, 0.625, 0.9167, 0.625, 0.9167, 0.5267, 0.8333, 0.5267, 0.8333, 0.625, 0.8333, 0.625, 0.8333, 0.625, 0.8333, 0.625, 0.8333, 0.625, 0.8747, 0.625, 0.8747, 0.625, 0.9167, 0.625, 0.9167, 0.625, 0.9167, 0.625, 0.9167, 0.625, 0.8747, 0.625, 0.8747, 0.625, 0.9167, 0.625, 0.9167, 0.625, 0.8333, 0.625, 0.8333, 0.625, 0.8333, 0.625, 0.8333, 0.5267, 0.8747, 0.5267, 0.9167, 0.625, 0.9167, 0.625, 0.8747, 0.625, 0.8333, 0.625, 0.8333, 0.625, 0.8747, 0.625, 0.8747, 0.625, 0.9167, 0.625, 0.9167, 0.625, 0.9167, 0.625, 0.9167, 0.5267, 0.8333, 0.5267, 0.8747, 0.625, 0.8747, 0.625, 0.8333, 0.625, 0.8333, 0.625, 0.8333, 0.625, 0.8333, 0.625, 0.8333, 0.5267, 0.9167, 0.5267, 0.9167, 0.5, 0.9167, 0.5, 0.9167, 0.625, 0.8333, 0.625, 0.8333, 0.625, 0.8333, 0.625, 0.8333, 0.625, 0.9167, 0.625, 0.9167, 0.625, 0.8747, 0.625, 0.8747, 0.625, 0.8747, 0.625, 0.8747, 0.625, 0.8333, 0.625, 0.8333, 0.625, 0.8747, 0.625, 0.8747, 0.625, 0.9167, 0.625, 0.9167, 0.625, 0.9167, 0.625, 0.9167, 0.625, 0.8747, 0.625, 0.8747, 0.625, 0.8333, 0.625, 0.8333, 0.625, 0.8333, 0.625, 0.8333, 0.625, 0.9167, 0.625, 0.9167, 0.625, 0.9167, 0.625, 0.9167, 0.625, 0.8747, 0.625, 0.8747, 0.625, 0.9167, 0.625, 0.9167, 0.625, 0.8747, 0.625, 0.8747, 0.625, 0.8333, 0.625, 0.8333, 0.625, 0.8747, 0.625, 0.8747, 0.625, 0.9167, 0.625, 0.9167, 0.625, 0.9167, 0.625, 0.9167, 0.625, 0.9167, 0.625, 0.9167, 0.625, 0.8333, 0.625, 0.8333, 0.625, 0.8747, 0.625, 0.8747, 0.625, 0.8333, 0.625, 0.8333, 0.625, 0.8333, 0.625, 0.8333, 0.625, 0.9167, 0.625, 0.9167, 0.625, 0.8747, 0.625, 0.8747, 0.625, 0.8333, 0.625, 0.8333, 0.625, 0.8747, 0.625, 0.8747, 0.625, 0.9167, 0.625, 0.9167, 0.625, 0.8747, 0.625, 0.8747, 0.625, 0.8333, 0.625, 0.8333, 0.625, 0.8333, 0.625, 0.8333, 0.625, 0.8747, 0.625, 0.8747, 0.625, 0.8333, 0.625, 0.8333, 0.625, 0.9167, 0.625, 0.9167, 0.625, 0.9167, 0.625, 0.9167, 0.625, 0.8747, 0.625, 0.8747, 0.625, 0.9167, 0.625, 0.9167, 0.625, 0.8747, 0.625, 0.8747, 0.625, 0.8333, 0.625, 0.8333, 0.625, 0.8747, 0.625, 0.8747, 0.625, 0.9167, 0.625, 0.9167, 0.625, 0.9167, 0.625, 0.9167, 0.625, 0.9167, 0.625, 0.9167, 0.625, 0.8333, 0.625, 0.8333, 0.625, 0.8747, 0.625, 0.8747, 0.625, 0.8333, 0.625, 0.8333, 0.625, 0.8333, 0.625, 0.8333, 0.625, 0.9167, 0.625, 0.9167, 0.625, 0.8747, 0.625, 0.8747, 0.625, 0.8333, 0.625, 0.8333, 0.625, 0.8747, 0.625, 0.8747, 0.625, 0.9167, 0.625, 0.9167, 0.625, 0.8747, 0.625, 0.8747, 0.625, 0.8333, 0.625, 0.8333, 0.625, 0.8333, 0.625, 0.8333, 0.625, 0.8747, 0.625, 0.8747, 0.625, 0.8333, 0.625, 0.8333, 0.625, 0.8747, 0.625, 0.8747, 0.625, 0.8333, 0.625, 0.8333, 0.625, 0.9167, 0.625, 0.9167, 0.625, 0.8747, 0.625, 0.8747, 0.625, 0.8747, 0.625, 0.8747, 0.625, 0.8333, 0.625, 0.8333, 0.625, 0.8747, 0.625, 0.8747, 0.625, 0.9167, 0.625, 0.9167, 0.625, 0.9167, 0.625, 0.9167, 0.625, 0.9167, 0.625, 0.9167, 0.625, 0.8333, 0.625, 0.8333, 0.625, 0.8747, 0.625, 0.8747, 0.625, 0.9167, 0.625, 0.9167, 0.625, 0.9167, 0.625, 0.9167, 0.625, 0.9167, 0.625, 0.9167, 0.625, 0.9167, 0.625, 0.9167, 0.625, 0.9167, 0.625, 0.9167, 0.625, 0.9167, 0.625, 0.9167, 0.625, 0.9167, 0.625, 0.9167, 0.625, 0.9167, 0.625, 0.9167, 0.625, 0.9167, 0.625, 0.9167, 0.625, 0.9167, 0.625, 0.9167, 0.625, 0.9167, 0.625, 0.9167, 0.625, 0.9167, 0.625, 0.9167, 0.625, 0.9167, 0.625, 0.9167, 0.625, 0.9167, 0.625, 0.9167, 0.625, 0.9167, 0.625, 0.9167, 0.625, 0.9167, 0.625, 0.9167, 0.625, 0.9167, 0.625, 0.9167, 0.625, 0.9167, 0.625, 0.9167, 0.625, 0.9167, 0.625, 0.9167, 0.625, 0.9167, 0.625, 0.9167, 0.625, 0.9167, 0.625, 0.9167, 0.625, 0.9167, 0.625, 0.9167, 0.625, 0.9167, 0.625, 0.9167, 0.625, 0.9167, 0.625, 0.9167, 0.125, 0.6667, 0.125, 0.6247, 0.125, 0.6247, 0.125, 0.6667, 0.625, 0.9167, 0.625, 0.9167, 0.625, 0.8747, 0.625, 0.8747, 0.125, 0.5833, 0.125, 0.5833, 0.125, 0.6247, 0.125, 0.6247, 0.625, 0.8333, 0.625, 0.8333, 0.625, 0.8333, 0.625, 0.8333, 0.125, 0.6247, 0.125, 0.6247, 0.125, 0.6667, 0.125, 0.6667, 0.625, 0.9167, 0.625, 0.9167, 0.625, 0.9167, 0.625, 0.9167, 0.625, 0.8747, 0.625, 0.8747, 0.625, 0.8333, 0.625, 0.8333, 0.625, 0.8333, 0.625, 0.8333, 0.625, 0.8333, 0.625, 0.8333, 0.625, 0.9167, 0.625, 0.9167, 0.625, 0.8747, 0.625, 0.8747, 0.625, 0.8747, 0.625, 0.8747, 0.625, 0.9167, 0.625, 0.9167, 0.625, 0.8747, 0.625, 0.8747, 0.625, 0.8333, 0.625, 0.8333, 0.625, 0.9167, 0.625, 0.9167, 0.625, 0.9167, 0.625, 0.9167, 0.625, 0.8333, 0.625, 0.8333, 0.625, 0.8747, 0.625, 0.8747, 0.625, 0.8333, 0.625, 0.8747, 0.625, 0.8747, 0.625, 0.8333, 0.625, 0.9167, 0.625, 0.9167, 0.625, 0.8747, 0.625, 0.8747, 0.125, 0.5833, 0.125, 0.5833, 0.125, 0.6247, 0.125, 0.6247, 0.625, 0.8333, 0.625, 0.8333, 0.625, 0.8333, 0.625, 0.8333, 0.125, 0.6247, 0.125, 0.6247, 0.125, 0.6667, 0.125, 0.6667, 0.625, 0.9167, 0.625, 0.9167, 0.625, 0.9167, 0.625, 0.9167, 0.625, 0.8747, 0.625, 0.8747, 0.625, 0.8333, 0.625, 0.8333, 0.5, 0.8333, 0.5, 0.8747, 0.5267, 0.8747, 0.5267, 0.8333, 0.625, 0.9167, 0.625, 0.9167, 0.5267, 0.9167, 0.5267, 0.9167, 0.5, 0.9167, 0.5267, 0.9167, 0.5267, 0.9167, 0.5, 0.9167, 0.625, 0.8333, 0.5267, 0.8333, 0.5267, 0.8333, 0.625, 0.8333, 0.5, 0.8333, 0.5267, 0.8333, 0.5267, 0.8333, 0.5, 0.8333, 0.625, 0.9167, 0.5267, 0.9167, 0.5267, 0.9167, 0.625, 0.9167, 0.625, 0.9167, 0.625, 0.9167, 0.5267, 0.9167, 0.5267, 0.9167, 0.5, 0.8333, 0.5, 0.8333, 0.5267, 0.8333, 0.5267, 0.8333, 0.625, 0.9167, 0.625, 0.9167, 0.5267, 0.9167, 0.5267, 0.9167, 0.5, 0.8333, 0.5, 0.8333, 0.5267, 0.8333, 0.5267, 0.8333, 0.625, 0.9167, 0.625, 0.9167, 0.5267, 0.9167, 0.5267, 0.9167, 0.5, 0.8333, 0.5, 0.8333, 0.5267, 0.8333, 0.5267, 0.8333, 0.625, 0.9167, 0.625, 0.9167, 0.5267, 0.9167, 0.5267, 0.9167, 0.5, 0.8333, 0.5, 0.8333, 0.5267, 0.8333, 0.5267, 0.8333, 0.625, 0.9167, 0.625, 0.9167, 0.5267, 0.9167, 0.5267, 0.9167, 0.625, 0.9167, 0.625, 0.9167, 0.5267, 0.9167, 0.5267, 0.9167, 0.5, 0.8333, 0.5, 0.8333, 0.5267, 0.8333, 0.5267, 0.8333, 0.625, 0.9167, 0.625, 0.9167, 0.5267, 0.9167, 0.5267, 0.9167, 0.5, 0.8333, 0.5, 0.8333, 0.5267, 0.8333, 0.5267, 0.8333, 0.125, 0.6247, 0.125, 0.6667, 0.125, 0.6667, 0.125, 0.6247, 0.625, 0.9167, 0.625, 0.9167, 0.625, 0.9167, 0.625, 0.9167, 0.625, 0.8333, 0.625, 0.8333, 0.625, 0.8333, 0.625, 0.8333, 0.5267, 0.9167, 0.625, 0.9167, 0.625, 0.9167, 0.5267, 0.9167, 0.625, 0.9167, 0.625, 0.9167, 0.625, 0.9167, 0.625, 0.9167, 0.625, 0.8333, 0.625, 0.8333, 0.625, 0.8333, 0.625, 0.8333, 0.625, 0.9167, 0.625, 0.9167, 0.625, 0.9167, 0.625, 0.9167, 0.625, 0.8333, 0.625, 0.8747, 0.625, 0.8747, 0.625, 0.8333, 0.5267, 0.8333, 0.5, 0.8333, 0.5, 0.8333, 0.5267, 0.8333, 0.5277, 0.9167, 0.5, 0.9167, 0.5, 0.9167, 0.5277, 0.9167, 0.625, 0.8747, 0.625, 0.8333, 0.625, 0.8333, 0.625, 0.8747, 0.5277, 0.8333, 0.625, 0.8333, 0.625, 0.8333, 0.5277, 0.8333, 0.625, 0.8333, 0.625, 0.8333, 0.625, 0.8333, 0.625, 0.8333, 0.625, 0.8333, 0.625, 0.8333, 0.625, 0.8333, 0.625, 0.8333, 0.5267, 0.8333, 0.625, 0.8333, 0.625, 0.8333, 0.5267, 0.8333, 0.125, 0.6247, 0.125, 0.5833, 0.125, 0.5833, 0.125, 0.6247, 0.625, 0.8333, 0.625, 0.8747, 0.625, 0.8747, 0.625, 0.8333, 0.125, 0.5833, 0.125, 0.6247, 0.125, 0.6247, 0.125, 0.5833, 0.625, 0.9167, 0.625, 0.9167, 0.625, 0.9167, 0.625, 0.9167, 0.625, 0.9167, 0.625, 0.9167, 0.625, 0.9167, 0.625, 0.9167, 0.625, 0.9167, 0.625, 0.8747, 0.625, 0.8747, 0.625, 0.9167, 0.625, 0.9167, 0.625, 0.9167, 0.625, 0.9167, 0.625, 0.9167, 0.5277, 0.8333, 0.5, 0.8333, 0.5, 0.8333, 0.5277, 0.8333, 0.625, 0.8333, 0.625, 0.8333, 0.625, 0.8333, 0.625, 0.8333, 0.625, 0.9167, 0.625, 0.9167, 0.625, 0.9167, 0.625, 0.9167, 0.625, 0.8333, 0.625, 0.8333, 0.625, 0.8333, 0.625, 0.8333, 0.125, 0.6247, 0.125, 0.5833, 0.125, 0.5833, 0.125, 0.6247, 0.625, 0.8747, 0.625, 0.8333, 0.625, 0.8333, 0.625, 0.8747, 0.125, 0.6247, 0.125, 0.6667, 0.125, 0.6667, 0.125, 0.6247, 0.125, 0.5833, 0.125, 0.6247, 0.125, 0.6247, 0.125, 0.5833, 0.625, 0.8333, 0.625, 0.8333, 0.625, 0.8333, 0.625, 0.8333, 0.625, 0.8333, 0.625, 0.8747, 0.625, 0.8747, 0.625, 0.8333, 0.5277, 0.9167, 0.625, 0.9167, 0.625, 0.9167, 0.5277, 0.9167, 0.625, 0.9167, 0.625, 0.8747, 0.625, 0.8747, 0.625, 0.9167, 0.625, 0.8333, 0.625, 0.8333, 0.625, 0.8333, 0.625, 0.8333, 0.625, 0.8747, 0.625, 0.8333, 0.625, 0.8333, 0.625, 0.8747, 0.625, 0.8333, 0.625, 0.8333, 0.625, 0.8333, 0.625, 0.8333, 0.625, 0.9167, 0.625, 0.9167, 0.625, 0.9167, 0.625, 0.9167, 0.125, 0.6667, 0.125, 0.6247, 0.125, 0.6247, 0.125, 0.6667, 0.125, 0.6667, 0.125, 0.6247, 0.125, 0.6247, 0.125, 0.6667, 0.5267, 0.9167, 0.5, 0.9167, 0.5, 0.9167, 0.5267, 0.9167, 0.625, 0.8747, 0.625, 0.9167, 0.625, 0.9167, 0.625, 0.8747, 0.625, 0.9167, 0.625, 0.9167, 0.625, 0.9167, 0.625, 0.9167, 0.625, 0.9167, 0.625, 0.9167, 0.625, 0.9167, 0.625, 0.9167, 0.625, 0.9167, 0.625, 0.8747, 0.625, 0.8747, 0.625, 0.9167, 0.625, 0.8747, 0.625, 0.9167, 0.625, 0.9167, 0.625, 0.8747, 0.625, 0.9167, 0.625, 0.9167, 0.625, 0.9167, 0.625, 0.9167, 0.625, 0.8747, 0.625, 0.9167, 0.625, 0.9167, 0.625, 0.8747, 0.625, 0.8747, 0.625, 0.9167, 0.625, 0.9167, 0.625, 0.8747, 0.5267, 0.9167, 0.5267, 0.9167, 0.5, 0.9167, 0.5, 0.9167, 0.625, 0.8747, 0.625, 0.8747, 0.625, 0.9167, 0.625, 0.9167, 0.5267, 0.8333, 0.5267, 0.8333, 0.625, 0.8333, 0.625, 0.8333, 0.625, 0.8333, 0.625, 0.8333, 0.625, 0.8333, 0.625, 0.8333, 0.625, 0.9167, 0.625, 0.9167, 0.625, 0.9167, 0.625, 0.9167, 0.125, 0.6247, 0.125, 0.6247, 0.125, 0.6667, 0.125, 0.6667, 0.625, 0.8333, 0.625, 0.8333, 0.625, 0.8333, 0.625, 0.8333, 0.5277, 0.9167, 0.5, 0.9167, 0.5, 0.9167, 0.5277, 0.9167, 0.625, 0.8333, 0.625, 0.8333, 0.625, 0.8333, 0.625, 0.8333, 0.5277, 0.8333, 0.625, 0.8333, 0.625, 0.8333, 0.5277, 0.8333, 0.625, 0.8333, 0.625, 0.8333, 0.625, 0.8747, 0.625, 0.8747, 0.625, 0.9167, 0.625, 0.9167, 0.625, 0.9167, 0.625, 0.9167, 0.5267, 0.9167, 0.5267, 0.9167, 0.5, 0.9167, 0.5, 0.9167, 0.625, 0.8333, 0.625, 0.8333, 0.625, 0.8333, 0.625, 0.8333, 0.5267, 0.8333, 0.5267, 0.8333, 0.625, 0.8333, 0.625, 0.8333, 0.625, 0.8747, 0.625, 0.8747, 0.625, 0.9167, 0.625, 0.9167, 0.5277, 0.9167, 0.5, 0.9167, 0.5, 0.9167, 0.5277, 0.9167, 0.625, 0.8333, 0.625, 0.8333, 0.625, 0.8333, 0.625, 0.8333, 0.5277, 0.8333, 0.625, 0.8333, 0.625, 0.8333, 0.5277, 0.8333, 0.625, 0.8333, 0.625, 0.8333, 0.625, 0.8747, 0.625, 0.8747, 0.625, 0.9167, 0.625, 0.9167, 0.625, 0.9167, 0.625, 0.9167, 0.5267, 0.9167, 0.5267, 0.9167, 0.5, 0.9167, 0.5, 0.9167, 0.625, 0.8333, 0.625, 0.8333, 0.625, 0.8333, 0.625, 0.8333, 0.5267, 0.8333, 0.5267, 0.8333, 0.625, 0.8333, 0.625, 0.8333, 0.625, 0.8747, 0.625, 0.8747, 0.625, 0.9167, 0.625, 0.9167, 0.625, 0.9167, 0.625, 0.9167, 0.625, 0.9167, 0.625, 0.9167, 0.5277, 0.9167, 0.5, 0.9167, 0.5, 0.9167, 0.5277, 0.9167, 0.625, 0.8333, 0.625, 0.8333, 0.625, 0.8333, 0.625, 0.8333, 0.5277, 0.8333, 0.625, 0.8333, 0.625, 0.8333, 0.5277, 0.8333, 0.625, 0.8333, 0.625, 0.8333, 0.625, 0.8747, 0.625, 0.8747, 0.625, 0.9167, 0.625, 0.9167, 0.625, 0.9167, 0.625, 0.9167, 0.5267, 0.9167, 0.5267, 0.9167, 0.5, 0.9167, 0.5, 0.9167, 0.625, 0.8333, 0.625, 0.8333, 0.625, 0.8333, 0.625, 0.8333, 0.5267, 0.8333, 0.5267, 0.8333, 0.625, 0.8333, 0.625, 0.8333, 0.625, 0.8747, 0.625, 0.8747, 0.625, 0.9167, 0.625, 0.9167, 0.5267, 0.9167, 0.5267, 0.9167, 0.5, 0.9167, 0.5, 0.9167, 0.125, 0.5833, 0.125, 0.5833, 0.125, 0.6247, 0.125, 0.6247, 0.625, 0.8333, 0.625, 0.8333, 0.625, 0.8747, 0.625, 0.8747, 0.625, 0.8333, 0.625, 0.8333, 0.625, 0.8747, 0.625, 0.8747, 0.625, 0.9167, 0.625, 0.9167, 0.625, 0.9167, 0.625, 0.9167, 0.5267, 0.9167, 0.5267, 0.9167, 0.5, 0.9167, 0.5, 0.9167, 0.625, 0.8333, 0.625, 0.8333, 0.625, 0.8333, 0.625, 0.8333, 0.625, 0.9167, 0.625, 0.9167, 0.625, 0.9167, 0.625, 0.9167, 0.5267, 0.8333, 0.5267, 0.8333, 0.625, 0.8333, 0.625, 0.8333, 0.5267, 0.9167, 0.5267, 0.9167, 0.5, 0.9167, 0.5, 0.9167, 0.5267, 0.8333, 0.5267, 0.8333, 0.625, 0.8333, 0.625, 0.8333, 0.625, 0.8747, 0.625, 0.8747, 0.625, 0.9167, 0.625, 0.9167, 0.5, 0.8747, 0.5, 0.9167, 0.5267, 0.9167, 0.5267, 0.8747, 0.5, 0.8333, 0.5, 0.8333, 0.5267, 0.8333, 0.5267, 0.8333, 0.625, 0.9167, 0.5267, 0.9167, 0.5267, 0.9167, 0.625, 0.9167, 0.625, 0.8333, 0.5267, 0.8333, 0.5267, 0.8333, 0.625, 0.8333, 0.5, 0.8333, 0.5, 0.8333, 0.5267, 0.8333, 0.5267, 0.8333, 0.5, 0.9167, 0.5267, 0.9167, 0.5267, 0.9167, 0.5, 0.9167, 0.5, 0.8333, 0.5267, 0.8333, 0.5267, 0.8333, 0.5, 0.8333, 0.375, 0.08333, 0.375, 0.1247, 0.4733, 0.1247, 0.4733, 0.08333, 0.5, 0.8333, 0.5, 0.8333, 0.5267, 0.8333, 0.5267, 0.8333, 0.625, 0.9167, 0.625, 0.9167, 0.5267, 0.9167, 0.5267, 0.9167, 0.5, 0.75, 0.5, 0.8333, 0.5267, 0.8333, 0.5267, 0.75, 0.375, 0.1247, 0.375, 0.1667, 0.4733, 0.1667, 0.4733, 0.1247, 0.375, 0.0, 0.375, 0.08333, 0.4733, 0.08333, 0.4733, 0.0, 0.7578, 0.625, 0.7578, 0.6517, 0.7942, 0.6517, 0.7942, 0.625, 0.6958, 0.625, 0.6958, 0.6517, 0.7108, 0.6517, 0.7108, 0.625, 0.5078, 0.25, 0.5078, 0.3483, 0.5442, 0.3483, 0.5442, 0.25, 0.4458, 0.25, 0.4458, 0.3483, 0.4608, 0.3483, 0.4608, 0.25, 0.375, 0.1667, 0.375, 0.25, 0.4733, 0.25, 0.4733, 0.1667, 0.6035, 0.25, 0.6035, 0.3483, 0.625, 0.3483, 0.625, 0.25, 0.8535, 0.625, 0.8535, 0.6517, 0.875, 0.6517, 0.875, 0.625, 0.5, 0.9167, 0.5, 1.0, 0.5267, 1.0, 0.5267, 0.9167, 0.5, 0.8333, 0.5277, 0.8333, 0.5277, 0.8333, 0.5, 0.8333, 0.625, 0.9167, 0.5277, 0.9167, 0.5277, 0.9167, 0.625, 0.9167, 0.5, 0.8333, 0.5277, 0.8333, 0.5277, 0.8333, 0.5, 0.8333, 0.625, 0.9167, 0.5277, 0.9167, 0.5277, 0.9167, 0.625, 0.9167, 0.5, 0.8333, 0.5277, 0.8333, 0.5277, 0.8333, 0.5, 0.8333, 0.625, 0.9167, 0.5277, 0.9167, 0.5277, 0.9167, 0.625, 0.9167, 0.5, 0.9167, 0.5277, 0.9167, 0.5277, 0.9167, 0.5, 0.9167, 0.625, 0.8333, 0.5277, 0.8333, 0.5277, 0.8333, 0.625, 0.8333, 0.5, 0.8333, 0.5277, 0.8333, 0.5277, 0.8333, 0.5, 0.8333, 0.625, 0.9167, 0.5277, 0.9167, 0.5277, 0.9167, 0.625, 0.9167, 0.625, 0.8333, 0.5277, 0.8333, 0.5277, 0.8333, 0.625, 0.8333, 0.5, 0.9167, 0.5277, 0.9167, 0.5277, 0.9167, 0.5, 0.9167, 0.5, 0.8333, 0.5277, 0.8333, 0.5277, 0.8333, 0.5, 0.8333, 0.625, 0.9167, 0.5277, 0.9167, 0.5277, 0.9167, 0.625, 0.9167, 0.625, 0.9167, 0.5277, 0.9167, 0.5277, 0.9167, 0.625, 0.9167, 0.5, 0.8333, 0.5277, 0.8333, 0.5277, 0.8747, 0.5, 0.8747, 0.5, 0.8747, 0.5277, 0.8747, 0.5277, 0.9167, 0.5, 0.9167, 0.5, 0.8333, 0.5277, 0.8333, 0.5277, 0.8333, 0.5, 0.8333, 0.625, 0.9167, 0.5277, 0.9167, 0.5277, 0.9167, 0.625, 0.9167, 0.5, 0.8333, 0.5277, 0.8333, 0.5277, 0.8333, 0.5, 0.8333, 0.5, 0.8333, 0.5277, 0.8333, 0.5277, 0.8333, 0.5, 0.8333, 0.625, 0.9167, 0.5277, 0.9167, 0.5277, 0.9167, 0.625, 0.9167, 0.375, 0.08333, 0.4723, 0.08333, 0.4723, 0.1247, 0.375, 0.1247, 0.625, 0.9167, 0.5277, 0.9167, 0.5277, 0.9167, 0.625, 0.9167, 0.5, 0.8333, 0.5277, 0.8333, 0.5277, 0.8333, 0.5, 0.8333, 0.625, 0.9167, 0.5277, 0.9167, 0.5277, 0.9167, 0.625, 0.9167, 0.5, 0.8333, 0.5277, 0.8333, 0.5277, 0.8333, 0.5, 0.8333, 0.625, 0.9167, 0.5277, 0.9167, 0.5277, 0.9167, 0.625, 0.9167, 0.5, 0.8333, 0.5277, 0.8333, 0.5277, 0.8333, 0.5, 0.8333, 0.5, 0.75, 0.5277, 0.75, 0.5277, 0.8333, 0.5, 0.8333, 0.375, 0.1247, 0.4723, 0.1247, 0.4723, 0.1667, 0.375, 0.1667, 0.375, 0.0, 0.4723, 0.0, 0.4723, 0.08333, 0.375, 0.08333, 0.7578, 0.625, 0.7942, 0.625, 0.7942, 0.6527, 0.7578, 0.6527, 0.6958, 0.625, 0.7108, 0.625, 0.7108, 0.6527, 0.6958, 0.6527, 0.5078, 0.25, 0.5442, 0.25, 0.5442, 0.3473, 0.5078, 0.3473, 0.4458, 0.25, 0.4608, 0.25, 0.4608, 0.3473, 0.4458, 0.3473, 0.375, 0.1667, 0.4723, 0.1667, 0.4723, 0.25, 0.375, 0.25, 0.6035, 0.25, 0.625, 0.25, 0.625, 0.3473, 0.6035, 0.3473, 0.8535, 0.625, 0.875, 0.625, 0.875, 0.6527, 0.8535, 0.6527, 0.5, 0.9167, 0.5277, 0.9167, 0.5277, 1.0, 0.5, 1.0, 0.625, 0.8333, 0.625, 0.8333, 0.625, 0.8333, 0.625, 0.8333, 0.625, 0.9167, 0.625, 0.9167, 0.625, 0.8747, 0.625, 0.8747, 0.625, 0.8747, 0.625, 0.8747, 0.625, 0.9167, 0.625, 0.9167, 0.625, 0.8747, 0.625, 0.8747, 0.625, 0.8333, 0.625, 0.8333, 0.625, 0.9167, 0.625, 0.9167, 0.625, 0.9167, 0.625, 0.9167, 0.625, 0.8333, 0.625, 0.8333, 0.625, 0.8747, 0.625, 0.8747, 0.625, 0.8333, 0.625, 0.8333, 0.625, 0.8747, 0.625, 0.8747, 0.625, 0.9167, 0.625, 0.9167, 0.625, 0.9167, 0.625, 0.9167, 0.625, 0.8747, 0.625, 0.8747, 0.625, 0.8333, 0.625, 0.8333, 0.625, 0.8747, 0.625, 0.8747, 0.625, 0.9167, 0.625, 0.9167, 0.625, 0.9167, 0.625, 0.9167, 0.625, 0.8747, 0.625, 0.8747, 0.625, 0.8333, 0.625, 0.8333, 0.625, 0.8333, 0.625, 0.8333, 0.7942, 0.625, 0.8535, 0.625, 0.8535, 0.6527, 0.7942, 0.6527, 0.5442, 0.25, 0.6035, 0.25, 0.6035, 0.3473, 0.5442, 0.3473, 0.7942, 0.625, 0.7942, 0.6517, 0.8535, 0.6517, 0.8535, 0.625, 0.5442, 0.25, 0.5442, 0.3483, 0.6035, 0.3483, 0.6035, 0.25, 0.2942, 0.5833, 0.2942, 0.6247, 0.3535, 0.6247, 0.3535, 0.5833, 0.2942, 0.6247, 0.2942, 0.6667, 0.3535, 0.6667, 0.3535, 0.6247, 0.2942, 0.5, 0.2942, 0.5833, 0.3535, 0.5833, 0.3535, 0.5, 0.5442, 0.3483, 0.5442, 0.375, 0.6035, 0.375, 0.6035, 0.3483, 0.7942, 0.6517, 0.7942, 0.75, 0.8535, 0.75, 0.8535, 0.6517, 0.2942, 0.6667, 0.2942, 0.75, 0.3535, 0.75, 0.3535, 0.6667, 0.2942, 0.5833, 0.3535, 0.5833, 0.3535, 0.6247, 0.2942, 0.6247, 0.2942, 0.6247, 0.3535, 0.6247, 0.3535, 0.6667, 0.2942, 0.6667, 0.2942, 0.5, 0.3535, 0.5, 0.3535, 0.5833, 0.2942, 0.5833, 0.5442, 0.3473, 0.6035, 0.3473, 0.6035, 0.375, 0.5442, 0.375, 0.7942, 0.6527, 0.8535, 0.6527, 0.8535, 0.75, 0.7942, 0.75, 0.2942, 0.6667, 0.3535, 0.6667, 0.3535, 0.75, 0.2942, 0.75, 0.4231, 0.25, 0.4458, 0.25, 0.4458, 0.3473, 0.4231, 0.3473, 0.6731, 0.625, 0.6958, 0.625, 0.6958, 0.6527, 0.6731, 0.6527, 0.4231, 0.25, 0.4231, 0.3483, 0.4458, 0.3483, 0.4458, 0.25, 0.6731, 0.625, 0.6731, 0.6517, 0.6958, 0.6517, 0.6958, 0.625, 0.1731, 0.5833, 0.1731, 0.6247, 0.1958, 0.6247, 0.1958, 0.5833, 0.1731, 0.6247, 0.1731, 0.6667, 0.1958, 0.6667, 0.1958, 0.6247, 0.1731, 0.5, 0.1731, 0.5833, 0.1958, 0.5833, 0.1958, 0.5, 0.1731, 0.6667, 0.1731, 0.75, 0.1958, 0.75, 0.1958, 0.6667, 0.6731, 0.6517, 0.6731, 0.75, 0.6958, 0.75, 0.6958, 0.6517, 0.4231, 0.3483, 0.4231, 0.375, 0.4458, 0.375, 0.4458, 0.3483, 0.1731, 0.5833, 0.1958, 0.5833, 0.1958, 0.6247, 0.1731, 0.6247, 0.1731, 0.6247, 0.1958, 0.6247, 0.1958, 0.6667, 0.1731, 0.6667, 0.1731, 0.5, 0.1958, 0.5, 0.1958, 0.5833, 0.1731, 0.5833, 0.1731, 0.6667, 0.1958, 0.6667, 0.1958, 0.75, 0.1731, 0.75, 0.6731, 0.6527, 0.6958, 0.6527, 0.6958, 0.75, 0.6731, 0.75, 0.4231, 0.3473, 0.4458, 0.3473, 0.4458, 0.375, 0.4231, 0.375, 0.4147, 0.3473, 0.4231, 0.3473, 0.4231, 0.375, 0.4147, 0.375, 0.6647, 0.6527, 0.6731, 0.6527, 0.6731, 0.75, 0.6647, 0.75, 0.1647, 0.6667, 0.1731, 0.6667, 0.1731, 0.75, 0.1647, 0.75, 0.1647, 0.5, 0.1731, 0.5, 0.1731, 0.5833, 0.1647, 0.5833, 0.1647, 0.6247, 0.1731, 0.6247, 0.1731, 0.6667, 0.1647, 0.6667, 0.1647, 0.5833, 0.1731, 0.5833, 0.1731, 0.6247, 0.1647, 0.6247, 0.4147, 0.3483, 0.4147, 0.375, 0.4231, 0.375, 0.4231, 0.3483, 0.6647, 0.6517, 0.6647, 0.75, 0.6731, 0.75, 0.6731, 0.6517, 0.1647, 0.6667, 0.1647, 0.75, 0.1731, 0.75, 0.1731, 0.6667, 0.1647, 0.5, 0.1647, 0.5833, 0.1731, 0.5833, 0.1731, 0.5, 0.1647, 0.6247, 0.1647, 0.6667, 0.1731, 0.6667, 0.1731, 0.6247, 0.1647, 0.5833, 0.1647, 0.6247, 0.1731, 0.6247, 0.1731, 0.5833, 0.6647, 0.625, 0.6647, 0.6517, 0.6731, 0.6517, 0.6731, 0.625, 0.4147, 0.25, 0.4147, 0.3483, 0.4231, 0.3483, 0.4231, 0.25, 0.6647, 0.625, 0.6731, 0.625, 0.6731, 0.6527, 0.6647, 0.6527, 0.4147, 0.25, 0.4231, 0.25, 0.4231, 0.3473, 0.4147, 0.3473, 0.375, 0.25, 0.4047, 0.25, 0.4047, 0.3473, 0.375, 0.3473, 0.625, 0.625, 0.6547, 0.625, 0.6547, 0.6527, 0.625, 0.6527, 0.375, 0.25, 0.375, 0.3483, 0.4047, 0.3483, 0.4047, 0.25, 0.625, 0.625, 0.625, 0.6517, 0.6547, 0.6517, 0.6547, 0.625, 0.125, 0.5833, 0.125, 0.6247, 0.1547, 0.6247, 0.1547, 0.5833, 0.125, 0.6247, 0.125, 0.6667, 0.1547, 0.6667, 0.1547, 0.6247, 0.125, 0.5, 0.125, 0.5833, 0.1547, 0.5833, 0.1547, 0.5, 0.125, 0.6667, 0.125, 0.75, 0.1547, 0.75, 0.1547, 0.6667, 0.625, 0.6517, 0.625, 0.75, 0.6547, 0.75, 0.6547, 0.6517, 0.375, 0.3483, 0.375, 0.375, 0.4047, 0.375, 0.4047, 0.3483, 0.125, 0.5833, 0.1547, 0.5833, 0.1547, 0.6247, 0.125, 0.6247, 0.125, 0.6247, 0.1547, 0.6247, 0.1547, 0.6667, 0.125, 0.6667, 0.125, 0.5, 0.1547, 0.5, 0.1547, 0.5833, 0.125, 0.5833, 0.125, 0.6667, 0.1547, 0.6667, 0.1547, 0.75, 0.125, 0.75, 0.625, 0.6527, 0.6547, 0.6527, 0.6547, 0.75, 0.625, 0.75, 0.375, 0.3473, 0.4047, 0.3473, 0.4047, 0.375, 0.375, 0.375, 0.4047, 0.25, 0.4147, 0.25, 0.4147, 0.3473, 0.4047, 0.3473, 0.6547, 0.625, 0.6647, 0.625, 0.6647, 0.6527, 0.6547, 0.6527, 0.4047, 0.25, 0.4047, 0.3483, 0.4147, 0.3483, 0.4147, 0.25, 0.6547, 0.625, 0.6547, 0.6517, 0.6647, 0.6517, 0.6647, 0.625, 0.1547, 0.5833, 0.1547, 0.6247, 0.1647, 0.6247, 0.1647, 0.5833, 0.1547, 0.6247, 0.1547, 0.6667, 0.1647, 0.6667, 0.1647, 0.6247, 0.1547, 0.5, 0.1547, 0.5833, 0.1647, 0.5833, 0.1647, 0.5, 0.1547, 0.6667, 0.1547, 0.75, 0.1647, 0.75, 0.1647, 0.6667, 0.6547, 0.6517, 0.6547, 0.75, 0.6647, 0.75, 0.6647, 0.6517, 0.4047, 0.3483, 0.4047, 0.375, 0.4147, 0.375, 0.4147, 0.3483, 0.1547, 0.5833, 0.1647, 0.5833, 0.1647, 0.6247, 0.1547, 0.6247, 0.1547, 0.6247, 0.1647, 0.6247, 0.1647, 0.6667, 0.1547, 0.6667, 0.1547, 0.5, 0.1647, 0.5, 0.1647, 0.5833, 0.1547, 0.5833, 0.1547, 0.6667, 0.1647, 0.6667, 0.1647, 0.75, 0.1547, 0.75, 0.6547, 0.6527, 0.6647, 0.6527, 0.6647, 0.75, 0.6547, 0.75, 0.4047, 0.3473, 0.4147, 0.3473, 0.4147, 0.375, 0.4047, 0.375, 0.4982, 0.25, 0.5078, 0.25, 0.5078, 0.3473, 0.4982, 0.3473, 0.7482, 0.625, 0.7578, 0.625, 0.7578, 0.6527, 0.7482, 0.6527, 0.4982, 0.25, 0.4982, 0.3483, 0.5078, 0.3483, 0.5078, 0.25, 0.7482, 0.625, 0.7482, 0.6517, 0.7578, 0.6517, 0.7578, 0.625, 0.2482, 0.5833, 0.2482, 0.6247, 0.2578, 0.6247, 0.2578, 0.5833, 0.2482, 0.6247, 0.2482, 0.6667, 0.2578, 0.6667, 0.2578, 0.6247, 0.2482, 0.5, 0.2482, 0.5833, 0.2578, 0.5833, 0.2578, 0.5, 0.2482, 0.6667, 0.2482, 0.75, 0.2578, 0.75, 0.2578, 0.6667, 0.7482, 0.6517, 0.7482, 0.75, 0.7578, 0.75, 0.7578, 0.6517, 0.4982, 0.3483, 0.4982, 0.375, 0.5078, 0.375, 0.5078, 0.3483, 0.2482, 0.5833, 0.2578, 0.5833, 0.2578, 0.6247, 0.2482, 0.6247, 0.2482, 0.6247, 0.2578, 0.6247, 0.2578, 0.6667, 0.2482, 0.6667, 0.2482, 0.5, 0.2578, 0.5, 0.2578, 0.5833, 0.2482, 0.5833, 0.2482, 0.6667, 0.2578, 0.6667, 0.2578, 0.75, 0.2482, 0.75, 0.7482, 0.6527, 0.7578, 0.6527, 0.7578, 0.75, 0.7482, 0.75, 0.4982, 0.3473, 0.5078, 0.3473, 0.5078, 0.375, 0.4982, 0.375, 0.4608, 0.3473, 0.4982, 0.3473, 0.4982, 0.375, 0.4608, 0.375, 0.7108, 0.6527, 0.7482, 0.6527, 0.7482, 0.75, 0.7108, 0.75, 0.2108, 0.6667, 0.2482, 0.6667, 0.2482, 0.75, 0.2108, 0.75, 0.2108, 0.5, 0.2482, 0.5, 0.2482, 0.5833, 0.2108, 0.5833, 0.2108, 0.6247, 0.2482, 0.6247, 0.2482, 0.6667, 0.2108, 0.6667, 0.2108, 0.5833, 0.2482, 0.5833, 0.2482, 0.6247, 0.2108, 0.6247, 0.4608, 0.3483, 0.4608, 0.375, 0.4982, 0.375, 0.4982, 0.3483, 0.7108, 0.6517, 0.7108, 0.75, 0.7482, 0.75, 0.7482, 0.6517, 0.2108, 0.6667, 0.2108, 0.75, 0.2482, 0.75, 0.2482, 0.6667, 0.2108, 0.5, 0.2108, 0.5833, 0.2482, 0.5833, 0.2482, 0.5, 0.2108, 0.6247, 0.2108, 0.6667, 0.2482, 0.6667, 0.2482, 0.6247, 0.2108, 0.5833, 0.2108, 0.6247, 0.2482, 0.6247, 0.2482, 0.5833, 0.7108, 0.625, 0.7108, 0.6517, 0.7482, 0.6517, 0.7482, 0.625, 0.4608, 0.25, 0.4608, 0.3483, 0.4982, 0.3483, 0.4982, 0.25, 0.7108, 0.625, 0.7482, 0.625, 0.7482, 0.6527, 0.7108, 0.6527, 0.4608, 0.25, 0.4982, 0.25, 0.4982, 0.3473, 0.4608, 0.3473])
me_cube.materials.append(mat_material)
me_cube.use_remesh_preserve_volume = False
me_cube.use_remesh_preserve_attributes = False
me_cube.use_mirror_vertex_groups = False
me_cube.update()

# ---- objects
ob_cube = bpy.data.objects.new('Cube', me_cube)
ob_light = bpy.data.objects.new('Light', light_light)
ob_camera = bpy.data.objects.new('Camera', cam_camera)

# ---- transforms, parenting, visibility, modifiers, constraints
ob_cube.location = (0.0, 0.0, 0.0)
ob_cube.lock_rotations_4d = False
ob_cube.empty_display_type = 'ARROWS'
ob_cube.lineart.crease_threshold = 0.0
ob_light.location = (-5.969, -6.161, 2.941)
ob_light.rotation_euler = (0.6503, 0.05522, 1.866)
ob_light.lock_rotations_4d = False
ob_light.empty_display_type = 'ARROWS'
ob_light.color = (0.0, 0.0, 0.0, 0.0)
ob_light.lineart.crease_threshold = 0.0
ob_camera.location = (7.359, -6.926, 4.958)
ob_camera.rotation_euler = (1.109, 0.0, 0.8149)
ob_camera.lock_rotations_4d = False
ob_camera.empty_display_type = 'ARROWS'
ob_camera.color = (0.0, 0.0, 0.0, 0.0)
ob_camera.display_type = 'WIRE'
ob_camera.lineart.crease_threshold = 0.0

# ---- collection membership
col_collection.objects.link(ob_cube)
col_collection.objects.link(ob_light)
col_collection.objects.link(ob_camera)

# ---- scene / render settings (as saved in the file)
scene.camera = ob_camera
scene.frame_start = 1; scene.frame_end = 250; scene.frame_set(2)
scene.render.engine = 'BLENDER_EEVEE_NEXT'
scene.cycles.use_denoising = False
scene.cycles.samples = 128
scene.cycles.sampling_pattern = 'TABULATED_SOBOL'
scene.cycles.use_adaptive_sampling = False
scene.cycles.use_light_tree = False
scene.view_settings.view_transform = 'Filmic'
bpy.context.view_layer.update()
